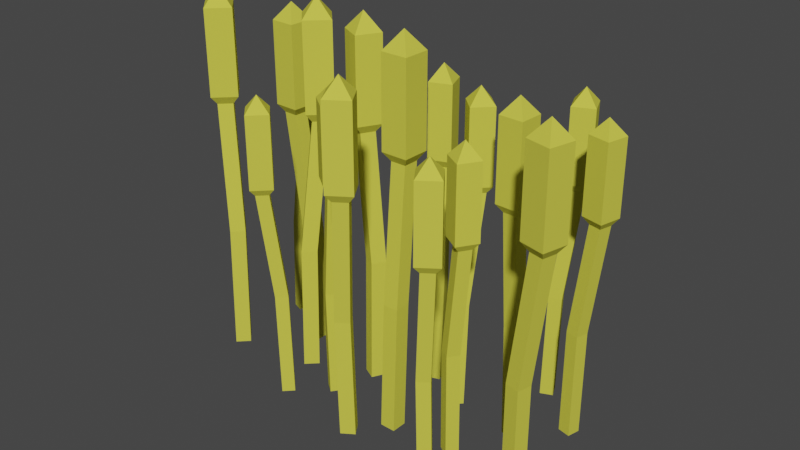 # Source: wheat.blend  (saved by Blender 2.80.75; exported with 4.5.12 LTS)
import bpy
from mathutils import Matrix  # noqa: F401  (used for matrix-valued properties, if any)

bpy.ops.wm.read_factory_settings(use_empty=True)
scene = bpy.context.scene
scene.name = 'Scene'

# ---- collections
col_collection = bpy.data.collections.new('Collection'); scene.collection.children.link(col_collection)

# ---- materials (node trees are filled in below, after node groups)
mat_wheat = bpy.data.materials.new('Wheat')
mat_wheat.use_transparent_shadow = False
mat_wheat.diffuse_color = (0.64, 0.619, 0.06944, 1.0)
mat_wheat.roughness = 0.6733

# ---- material node trees
mat_wheat.use_nodes = True; mat_wheat.node_tree.nodes.clear()
_N = mat_wheat.node_tree.nodes; _L = mat_wheat.node_tree.links
n0 = _N.new('ShaderNodeOutputMaterial'); n0.name = 'Material Output'; n0.location = (300, 300)
n1 = _N.new('ShaderNodeBsdfPrincipled'); n1.name = 'Principled BSDF'; n1.location = (10, 300)
n1.distribution = 'GGX'
n1.subsurface_method = 'BURLEY'
n1.inputs[0].default_value = (0.64, 0.619, 0.06944, 1.0)
n1.inputs[2].default_value = 0.6733
n1.inputs[3].default_value = 1.0
n1.inputs[27].default_value = (0.0, 0.0, 0.0, 1.0)
n1.inputs[28].default_value = 1.0
_L.new(n1.outputs[0], n0.inputs[0])
n0.is_active_output = True

# ---- world
world_world = bpy.data.worlds.new('World'); scene.world = world_world
world_world.use_nodes = True; world_world.node_tree.nodes.clear()
_N = world_world.node_tree.nodes; _L = world_world.node_tree.links
n0 = _N.new('ShaderNodeOutputWorld'); n0.name = 'World Output'; n0.location = (300, 300)
n1 = _N.new('ShaderNodeBackground'); n1.name = 'Background'; n1.location = (10, 300)
n1.inputs[0].default_value = (0.05088, 0.05088, 0.05088, 1.0)
_L.new(n1.outputs[0], n0.inputs[0])
n0.is_active_output = True
world_world.color = (0.05088, 0.05088, 0.05088)
world_world.use_sun_shadow = False
world_world.sun_shadow_jitter_overblur = 0.0

# ---- meshes
me_cube_017_cube_018 = bpy.data.meshes.new('Cube.017_Cube.018')
me_cube_017_cube_018.from_pydata([(-0.1083, 0.01856, -0.04311), (-0.107, 0.07788, -0.04366), (-0.1005, 0.07788, -0.04096), (-0.1019, 0.01856, -0.04041), (-0.1032, 0.07788, -0.03451), (-0.1046, 0.01856, -0.03395), (-0.1097, 0.07788, -0.03721), (-0.111, 0.01856, -0.03665), (-0.1059, 0.1382, -0.05062), (-0.09948, 0.1382, -0.04792), (-0.1086, 0.1382, -0.04416), (-0.112, 0.1421, -0.0428), (-0.1073, 0.1421, -0.05395), (-0.1022, 0.1382, -0.04146), (-0.1008, 0.1421, -0.03813), (-0.1008, 0.182, -0.03813), (-0.112, 0.182, -0.0428), (-0.09615, 0.1421, -0.04928), (-0.1073, 0.182, -0.05395), (-0.1041, 0.1904, -0.04604), (-0.09615, 0.182, -0.04928)], [], [(0, 1, 2, 3), (3, 2, 4, 5), (5, 4, 6, 7), (7, 6, 1, 0), (3, 5, 7, 0), (2, 1, 8, 9), (8, 10, 11, 12), (1, 6, 10, 8), (4, 2, 9, 13), (6, 4, 13, 10), (11, 14, 15, 16), (13, 9, 17, 14), (10, 13, 14, 11), (9, 8, 12, 17), (18, 16, 19), (17, 12, 18, 20), (12, 11, 16, 18), (14, 17, 20, 15), (15, 20, 19), (16, 15, 19), (20, 18, 19)])
me_cube_017_cube_018.polygons.foreach_set('use_smooth', [True] * 21)
_k = set([(0, 1), (0, 3), (0, 7), (1, 2), (1, 6), (1, 8), (2, 3), (2, 4), (2, 9), (3, 5), (4, 5), (4, 6), (4, 13), (5, 7), (6, 7), (6, 10), (8, 9), (8, 10), (8, 12), (9, 13), (9, 17), (10, 11), (10, 13), (11, 12), (11, 14), (11, 16), (12, 17), (12, 18), (13, 14), (14, 15), (14, 17), (15, 16), (15, 19), (15, 20), (16, 18), (16, 19), (17, 20), (18, 19), (18, 20), (19, 20)])
me_cube_017_cube_018.attributes.new('sharp_edge', 'BOOLEAN', 'EDGE').data.foreach_set('value', [ (min(e.vertices), max(e.vertices)) in _k for e in me_cube_017_cube_018.edges])
me_cube_017_cube_018.materials.append(mat_wheat)
me_cube_017_cube_018.use_remesh_preserve_volume = False
me_cube_017_cube_018.use_remesh_preserve_attributes = False
me_cube_017_cube_018.use_mirror_vertex_groups = False
me_cube_017_cube_018.update()
me_cube_017_cube_018.normals_split_custom_set([tuple(v) for v in zip(*[iter([0.3859, -0.0175, -0.9224, 0.3859, -0.0175, -0.9224, 0.3859, -0.0175, -0.9224, 0.3859, -0.0175, -0.9224, 0.9224, -0.01752, 0.3859, 0.9224, -0.01752, 0.3859, 0.9224, -0.01752, 0.3859, 0.9224, -0.01752, 0.3859, -0.3859, 0.01751, 0.9224, -0.3859, 0.01751, 0.9224, -0.3859, 0.01751, 0.9224, -0.3859, 0.01751, 0.9224, -0.9224, 0.01751, -0.3858, -0.9224, 0.01751, -0.3858, -0.9224, 0.01751, -0.3858, -0.9224, 0.01751, -0.3858, 0.0, -1.0, 7.43e-08, 0.0, -1.0, 7.43e-08, 0.0, -1.0, 7.43e-08, 0.0, -1.0, 7.43e-08, 0.3835, -0.1123, -0.9167, 0.3835, -0.1123, -0.9167, 0.3835, -0.1123, -0.9167, 0.3835, -0.1123, -0.9167, -0.774, -0.5441, -0.3238, -0.774, -0.5441, -0.3238, -0.774, -0.5441, -0.3238, -0.774, -0.5441, -0.3238, -0.9221, -0.02868, -0.3858, -0.9221, -0.02868, -0.3858, -0.9221, -0.02868, -0.3858, -0.9221, -0.02868, -0.3858, 0.9221, 0.0287, 0.3858, 0.9221, 0.0287, 0.3858, 0.9221, 0.0287, 0.3858, 0.9221, 0.0287, 0.3858, -0.3836, 0.1123, 0.9167, -0.3836, 0.1123, 0.9167, -0.3836, 0.1123, 0.9167, -0.3836, 0.1123, 0.9167, -0.3859, 0.0, 0.9225, -0.3859, 0.0, 0.9225, -0.3859, 0.0, 0.9225, -0.3859, 0.0, 0.9225, 0.774, -0.5441, 0.3238, 0.774, -0.5441, 0.3238, 0.774, -0.5441, 0.3238, 0.774, -0.5441, 0.3238, -0.3238, -0.5441, 0.774, -0.3238, -0.5441, 0.774, -0.3238, -0.5441, 0.774, -0.3238, -0.5441, 0.774, 0.3239, -0.544, -0.7741, 0.3239, -0.544, -0.7741, 0.3239, -0.544, -0.7741, 0.3239, -0.544, -0.7741, -0.7491, 0.5837, -0.3133, -0.7491, 0.5837, -0.3133, -0.7491, 0.5837, -0.3133, 0.386, 0.0, -0.9225, 0.386, 0.0, -0.9225, 0.386, 0.0, -0.9225, 0.386, 0.0, -0.9225, -0.9225, 0.0, -0.3859, -0.9225, 0.0, -0.3859, -0.9225, 0.0, -0.3859, -0.9225, 0.0, -0.3859, 0.9225, 0.0, 0.3859, 0.9225, 0.0, 0.3859, 0.9225, 0.0, 0.3859, 0.9225, 0.0, 0.3859, 0.749, 0.5837, 0.3134, 0.749, 0.5837, 0.3134, 0.749, 0.5837, 0.3134, -0.3133, 0.5837, 0.7491, -0.3133, 0.5837, 0.7491, -0.3133, 0.5837, 0.7491, 0.3134, 0.5837, -0.7491, 0.3134, 0.5837, -0.7491, 0.3134, 0.5837, -0.7491])] * 3)])
me_cube_016_cube_017 = bpy.data.meshes.new('Cube.016_Cube.017')
me_cube_016_cube_017.from_pydata([(0.07249, 0.02771, -0.05412), (0.0739, 0.08882, -0.05356), (0.07676, 0.08882, -0.04694), (0.07536, 0.02771, -0.0475), (0.07015, 0.08882, -0.04408), (0.06874, 0.02771, -0.04464), (0.06729, 0.08882, -0.05069), (0.06588, 0.02771, -0.05125), (0.07963, 0.1509, -0.05798), (0.0825, 0.1509, -0.05137), (0.07302, 0.1509, -0.05512), (0.06957, 0.155, -0.05648), (0.081, 0.155, -0.06143), (0.07588, 0.1509, -0.0485), (0.07452, 0.155, -0.04506), (0.07452, 0.1961, -0.04506), (0.06957, 0.1961, -0.05648), (0.08594, 0.155, -0.05), (0.081, 0.1961, -0.06143), (0.07776, 0.2048, -0.05324), (0.08594, 0.1961, -0.05)], [], [(0, 1, 2, 3), (3, 2, 4, 5), (5, 4, 6, 7), (7, 6, 1, 0), (3, 5, 7, 0), (2, 1, 8, 9), (8, 10, 11, 12), (1, 6, 10, 8), (4, 2, 9, 13), (6, 4, 13, 10), (11, 14, 15, 16), (13, 9, 17, 14), (10, 13, 14, 11), (9, 8, 12, 17), (18, 16, 19), (17, 12, 18, 20), (12, 11, 16, 18), (14, 17, 20, 15), (15, 20, 19), (16, 15, 19), (20, 18, 19)])
me_cube_016_cube_017.polygons.foreach_set('use_smooth', [True] * 21)
_k = set([(0, 1), (0, 3), (0, 7), (1, 2), (1, 6), (1, 8), (2, 3), (2, 4), (2, 9), (3, 5), (4, 5), (4, 6), (4, 13), (5, 7), (6, 7), (6, 10), (8, 9), (8, 10), (8, 12), (9, 13), (9, 17), (10, 11), (10, 13), (11, 12), (11, 14), (11, 16), (12, 17), (12, 18), (13, 14), (14, 15), (14, 17), (15, 16), (15, 19), (15, 20), (16, 18), (16, 19), (17, 20), (18, 19), (18, 20), (19, 20)])
me_cube_016_cube_017.attributes.new('sharp_edge', 'BOOLEAN', 'EDGE').data.foreach_set('value', [ (min(e.vertices), max(e.vertices)) in _k for e in me_cube_016_cube_017.edges])
me_cube_016_cube_017.materials.append(mat_wheat)
me_cube_016_cube_017.use_remesh_preserve_volume = False
me_cube_016_cube_017.use_remesh_preserve_attributes = False
me_cube_016_cube_017.use_mirror_vertex_groups = False
me_cube_016_cube_017.update()
me_cube_016_cube_017.normals_split_custom_set([tuple(v) for v in zip(*[iter([0.9175, -0.0175, -0.3972, 0.9175, -0.0175, -0.3972, 0.9175, -0.0175, -0.3972, 0.9175, -0.0175, -0.3972, 0.3973, -0.01751, 0.9175, 0.3973, -0.01751, 0.9175, 0.3973, -0.01751, 0.9175, 0.3973, -0.01751, 0.9175, -0.9175, 0.0175, 0.3972, -0.9175, 0.0175, 0.3972, -0.9175, 0.0175, 0.3972, -0.9175, 0.0175, 0.3972, -0.3973, 0.01751, -0.9175, -0.3973, 0.01751, -0.9175, -0.3973, 0.01751, -0.9175, -0.3973, 0.01751, -0.9175, 0.0, -1.0, 0.0, 0.0, -1.0, 0.0, 0.0, -1.0, 0.0, 0.0, -1.0, 0.0, 0.9119, -0.1123, -0.3947, 0.9119, -0.1123, -0.3947, 0.9119, -0.1123, -0.3947, 0.9119, -0.1123, -0.3947, -0.3334, -0.5439, -0.7701, -0.3334, -0.5439, -0.7701, -0.3334, -0.5439, -0.7701, -0.3334, -0.5439, -0.7701, -0.3971, -0.02869, -0.9173, -0.3971, -0.02869, -0.9173, -0.3971, -0.02869, -0.9173, -0.3971, -0.02869, -0.9173, 0.3972, 0.02867, 0.9173, 0.3972, 0.02867, 0.9173, 0.3972, 0.02867, 0.9173, 0.3972, 0.02867, 0.9173, -0.9119, 0.1123, 0.3947, -0.9119, 0.1123, 0.3947, -0.9119, 0.1123, 0.3947, -0.9119, 0.1123, 0.3947, -0.9177, 0.0, 0.3972, -0.9177, 0.0, 0.3972, -0.9177, 0.0, 0.3972, -0.9177, 0.0, 0.3972, 0.3334, -0.544, 0.77, 0.3334, -0.544, 0.77, 0.3334, -0.544, 0.77, 0.3334, -0.544, 0.77, -0.77, -0.544, 0.3333, -0.77, -0.544, 0.3333, -0.77, -0.544, 0.3333, -0.77, -0.544, 0.3333, 0.77, -0.5441, -0.3333, 0.77, -0.5441, -0.3333, 0.77, -0.5441, -0.3333, 0.77, -0.5441, -0.3333, -0.3226, 0.5837, -0.7451, -0.3226, 0.5837, -0.7451, -0.3226, 0.5837, -0.7451, 0.9177, 0.0, -0.3973, 0.9177, 0.0, -0.3973, 0.9177, 0.0, -0.3973, 0.9177, 0.0, -0.3973, -0.3973, 0.0, -0.9177, -0.3973, 0.0, -0.9177, -0.3973, 0.0, -0.9177, -0.3973, 0.0, -0.9177, 0.3973, 0.0, 0.9177, 0.3973, 0.0, 0.9177, 0.3973, 0.0, 0.9177, 0.3973, 0.0, 0.9177, 0.3226, 0.5837, 0.7452, 0.3226, 0.5837, 0.7452, 0.3226, 0.5837, 0.7452, -0.7451, 0.5837, 0.3225, -0.7451, 0.5837, 0.3225, -0.7451, 0.5837, 0.3225, 0.7451, 0.5837, -0.3226, 0.7451, 0.5837, -0.3226, 0.7451, 0.5837, -0.3226])] * 3)])
me_cube_015_cube_016 = bpy.data.meshes.new('Cube.015_Cube.016')
me_cube_015_cube_016.from_pydata([(0.1027, 0.02771, -0.02951), (0.1035, 0.08882, -0.02822), (0.1018, 0.08882, -0.02122), (0.101, 0.02771, -0.02251), (0.09481, 0.08882, -0.02294), (0.09403, 0.02771, -0.02423), (0.09653, 0.08882, -0.02994), (0.09575, 0.02771, -0.03123), (0.1108, 0.1509, -0.02827), (0.109, 0.1509, -0.02127), (0.1038, 0.1509, -0.02999), (0.1019, 0.155, -0.03316), (0.1139, 0.155, -0.03019), (0.1021, 0.1509, -0.02299), (0.09888, 0.155, -0.02107), (0.09888, 0.1961, -0.02107), (0.1019, 0.1961, -0.03316), (0.111, 0.155, -0.0181), (0.1139, 0.1961, -0.03019), (0.1064, 0.2048, -0.02563), (0.111, 0.1961, -0.0181)], [], [(0, 1, 2, 3), (3, 2, 4, 5), (5, 4, 6, 7), (7, 6, 1, 0), (3, 5, 7, 0), (2, 1, 8, 9), (8, 10, 11, 12), (1, 6, 10, 8), (4, 2, 9, 13), (6, 4, 13, 10), (11, 14, 15, 16), (13, 9, 17, 14), (10, 13, 14, 11), (9, 8, 12, 17), (18, 16, 19), (17, 12, 18, 20), (12, 11, 16, 18), (14, 17, 20, 15), (15, 20, 19), (16, 15, 19), (20, 18, 19)])
me_cube_015_cube_016.polygons.foreach_set('use_smooth', [True] * 21)
_k = set([(0, 1), (0, 3), (0, 7), (1, 2), (1, 6), (1, 8), (2, 3), (2, 4), (2, 9), (3, 5), (4, 5), (4, 6), (4, 13), (5, 7), (6, 7), (6, 10), (8, 9), (8, 10), (8, 12), (9, 13), (9, 17), (10, 11), (10, 13), (11, 12), (11, 14), (11, 16), (12, 17), (12, 18), (13, 14), (14, 15), (14, 17), (15, 16), (15, 19), (15, 20), (16, 18), (16, 19), (17, 20), (18, 19), (18, 20), (19, 20)])
me_cube_015_cube_016.attributes.new('sharp_edge', 'BOOLEAN', 'EDGE').data.foreach_set('value', [ (min(e.vertices), max(e.vertices)) in _k for e in me_cube_015_cube_016.edges])
me_cube_015_cube_016.materials.append(mat_wheat)
me_cube_015_cube_016.use_remesh_preserve_volume = False
me_cube_015_cube_016.use_remesh_preserve_attributes = False
me_cube_015_cube_016.use_mirror_vertex_groups = False
me_cube_015_cube_016.update()
me_cube_015_cube_016.normals_split_custom_set([tuple(v) for v in zip(*[iter([0.9709, -0.01751, 0.2387, 0.9709, -0.01751, 0.2387, 0.9709, -0.01751, 0.2387, 0.9709, -0.01751, 0.2387, -0.2387, -0.01751, 0.9709, -0.2387, -0.01751, 0.9709, -0.2387, -0.01751, 0.9709, -0.2387, -0.01751, 0.9709, -0.9709, 0.01751, -0.2387, -0.9709, 0.01751, -0.2387, -0.9709, 0.01751, -0.2387, -0.9709, 0.01751, -0.2387, 0.2387, 0.01751, -0.9709, 0.2387, 0.01751, -0.9709, 0.2387, 0.01751, -0.9709, 0.2387, 0.01751, -0.9709, 0.0, -1.0, 0.0, 0.0, -1.0, 0.0, 0.0, -1.0, 0.0, 0.0, -1.0, 0.0, 0.9649, -0.1123, 0.2373, 0.9649, -0.1123, 0.2373, 0.9649, -0.1123, 0.2373, 0.9649, -0.1123, 0.2373, 0.2003, -0.5441, -0.8148, 0.2003, -0.5441, -0.8148, 0.2003, -0.5441, -0.8148, 0.2003, -0.5441, -0.8148, 0.2386, -0.02868, -0.9707, 0.2386, -0.02868, -0.9707, 0.2386, -0.02868, -0.9707, 0.2386, -0.02868, -0.9707, -0.2386, 0.02868, 0.9707, -0.2386, 0.02868, 0.9707, -0.2386, 0.02868, 0.9707, -0.2386, 0.02868, 0.9707, -0.9649, 0.1123, -0.2373, -0.9649, 0.1123, -0.2373, -0.9649, 0.1123, -0.2373, -0.9649, 0.1123, -0.2373, -0.9711, 0.0, -0.2387, -0.9711, 0.0, -0.2387, -0.9711, 0.0, -0.2387, -0.9711, 0.0, -0.2387, -0.2003, -0.5439, 0.8149, -0.2003, -0.5439, 0.8149, -0.2003, -0.5439, 0.8149, -0.2003, -0.5439, 0.8149, -0.8148, -0.544, -0.2003, -0.8148, -0.544, -0.2003, -0.8148, -0.544, -0.2003, -0.8148, -0.544, -0.2003, 0.8148, -0.544, 0.2003, 0.8148, -0.544, 0.2003, 0.8148, -0.544, 0.2003, 0.8148, -0.544, 0.2003, 0.1938, 0.5837, -0.7885, 0.1938, 0.5837, -0.7885, 0.1938, 0.5837, -0.7885, 0.9711, 0.0, 0.2387, 0.9711, 0.0, 0.2387, 0.9711, 0.0, 0.2387, 0.9711, 0.0, 0.2387, 0.2387, 0.0, -0.9711, 0.2387, 0.0, -0.9711, 0.2387, 0.0, -0.9711, 0.2387, 0.0, -0.9711, -0.2387, 0.0, 0.9711, -0.2387, 0.0, 0.9711, -0.2387, 0.0, 0.9711, -0.2387, 0.0, 0.9711, -0.1939, 0.5836, 0.7885, -0.1939, 0.5836, 0.7885, -0.1939, 0.5836, 0.7885, -0.7885, 0.5837, -0.1938, -0.7885, 0.5837, -0.1938, -0.7885, 0.5837, -0.1938, 0.7885, 0.5837, 0.1938, 0.7885, 0.5837, 0.1938, 0.7885, 0.5837, 0.1938])] * 3)])
me_cube_014_cube_015 = bpy.data.meshes.new('Cube.014_Cube.015')
me_cube_014_cube_015.from_pydata([(0.1117, 0.02725, 0.03418), (0.1126, 0.09623, 0.03564), (0.1107, 0.09623, 0.04354), (0.1098, 0.02725, 0.04208), (0.1028, 0.09623, 0.0416), (0.1019, 0.02725, 0.04014), (0.1047, 0.09623, 0.0337), (0.1038, 0.02725, 0.03224), (0.1208, 0.1663, 0.03558), (0.1189, 0.1663, 0.04348), (0.1129, 0.1663, 0.03364), (0.1107, 0.1709, 0.03006), (0.1244, 0.1709, 0.03341), (0.111, 0.1663, 0.04154), (0.1074, 0.1709, 0.0437), (0.1074, 0.2174, 0.0437), (0.1107, 0.2174, 0.03006), (0.121, 0.1709, 0.04706), (0.1244, 0.2174, 0.03341), (0.1159, 0.2271, 0.03856), (0.121, 0.2174, 0.04706)], [], [(0, 1, 2, 3), (3, 2, 4, 5), (5, 4, 6, 7), (7, 6, 1, 0), (3, 5, 7, 0), (2, 1, 8, 9), (8, 10, 11, 12), (1, 6, 10, 8), (4, 2, 9, 13), (6, 4, 13, 10), (11, 14, 15, 16), (13, 9, 17, 14), (10, 13, 14, 11), (9, 8, 12, 17), (18, 16, 19), (17, 12, 18, 20), (12, 11, 16, 18), (14, 17, 20, 15), (15, 20, 19), (16, 15, 19), (20, 18, 19)])
me_cube_014_cube_015.polygons.foreach_set('use_smooth', [True] * 21)
_k = set([(0, 1), (0, 3), (0, 7), (1, 2), (1, 6), (1, 8), (2, 3), (2, 4), (2, 9), (3, 5), (4, 5), (4, 6), (4, 13), (5, 7), (6, 7), (6, 10), (8, 9), (8, 10), (8, 12), (9, 13), (9, 17), (10, 11), (10, 13), (11, 12), (11, 14), (11, 16), (12, 17), (12, 18), (13, 14), (14, 15), (14, 17), (15, 16), (15, 19), (15, 20), (16, 18), (16, 19), (17, 20), (18, 19), (18, 20), (19, 20)])
me_cube_014_cube_015.attributes.new('sharp_edge', 'BOOLEAN', 'EDGE').data.foreach_set('value', [ (min(e.vertices), max(e.vertices)) in _k for e in me_cube_014_cube_015.edges])
me_cube_014_cube_015.materials.append(mat_wheat)
me_cube_014_cube_015.use_remesh_preserve_volume = False
me_cube_014_cube_015.use_remesh_preserve_attributes = False
me_cube_014_cube_015.use_mirror_vertex_groups = False
me_cube_014_cube_015.update()
me_cube_014_cube_015.normals_split_custom_set([tuple(v) for v in zip(*[iter([0.9709, -0.01751, 0.2388, 0.9709, -0.01751, 0.2388, 0.9709, -0.01751, 0.2388, 0.9709, -0.01751, 0.2388, -0.2386, -0.0175, 0.971, -0.2386, -0.0175, 0.971, -0.2386, -0.0175, 0.971, -0.2386, -0.0175, 0.971, -0.9709, 0.0175, -0.2387, -0.9709, 0.0175, -0.2387, -0.9709, 0.0175, -0.2387, -0.9709, 0.0175, -0.2387, 0.2387, 0.01751, -0.9709, 0.2387, 0.01751, -0.9709, 0.2387, 0.01751, -0.9709, 0.2387, 0.01751, -0.9709, 0.0, -1.0, 2.198e-07, 0.0, -1.0, 2.198e-07, 0.0, -1.0, 2.198e-07, 0.0, -1.0, 2.198e-07, 0.9649, -0.1123, 0.2373, 0.9649, -0.1123, 0.2373, 0.9649, -0.1123, 0.2373, 0.9649, -0.1123, 0.2373, 0.2003, -0.5441, -0.8148, 0.2003, -0.5441, -0.8148, 0.2003, -0.5441, -0.8148, 0.2003, -0.5441, -0.8148, 0.2386, -0.02868, -0.9707, 0.2386, -0.02868, -0.9707, 0.2386, -0.02868, -0.9707, 0.2386, -0.02868, -0.9707, -0.2386, 0.02868, 0.9707, -0.2386, 0.02868, 0.9707, -0.2386, 0.02868, 0.9707, -0.2386, 0.02868, 0.9707, -0.9649, 0.1123, -0.2372, -0.9649, 0.1123, -0.2372, -0.9649, 0.1123, -0.2372, -0.9649, 0.1123, -0.2372, -0.9711, 0.0, -0.2387, -0.9711, 0.0, -0.2387, -0.9711, 0.0, -0.2387, -0.9711, 0.0, -0.2387, -0.2004, -0.5441, 0.8147, -0.2004, -0.5441, 0.8147, -0.2004, -0.5441, 0.8147, -0.2004, -0.5441, 0.8147, -0.8148, -0.5441, -0.2003, -0.8148, -0.5441, -0.2003, -0.8148, -0.5441, -0.2003, -0.8148, -0.5441, -0.2003, 0.8148, -0.5441, 0.2003, 0.8148, -0.5441, 0.2003, 0.8148, -0.5441, 0.2003, 0.8148, -0.5441, 0.2003, 0.1938, 0.5837, -0.7885, 0.1938, 0.5837, -0.7885, 0.1938, 0.5837, -0.7885, 0.9711, 0.0, 0.2388, 0.9711, 0.0, 0.2388, 0.9711, 0.0, 0.2388, 0.9711, 0.0, 0.2388, 0.2387, 0.0, -0.9711, 0.2387, 0.0, -0.9711, 0.2387, 0.0, -0.9711, 0.2387, 0.0, -0.9711, -0.2388, 0.0, 0.9711, -0.2388, 0.0, 0.9711, -0.2388, 0.0, 0.9711, -0.2388, 0.0, 0.9711, -0.1939, 0.5837, 0.7885, -0.1939, 0.5837, 0.7885, -0.1939, 0.5837, 0.7885, -0.7885, 0.5837, -0.1938, -0.7885, 0.5837, -0.1938, -0.7885, 0.5837, -0.1938, 0.7885, 0.5837, 0.1939, 0.7885, 0.5837, 0.1939, 0.7885, 0.5837, 0.1939])] * 3)])
me_cube_013_cube_014 = bpy.data.meshes.new('Cube.013_Cube.014')
me_cube_013_cube_014.from_pydata([(0.07026, 0.02773, 0.05254), (0.07001, 0.08857, 0.05403), (0.06417, 0.08857, 0.05819), (0.06442, 0.02773, 0.0567), (0.06, 0.08857, 0.05234), (0.06025, 0.02773, 0.05086), (0.06585, 0.08857, 0.04818), (0.0661, 0.02773, 0.04669), (0.07551, 0.1504, 0.05869), (0.06967, 0.1504, 0.06285), (0.07135, 0.1504, 0.05284), (0.07196, 0.1544, 0.0492), (0.07915, 0.1544, 0.0593), (0.0655, 0.1504, 0.05701), (0.06186, 0.1544, 0.0564), (0.06186, 0.1954, 0.0564), (0.07196, 0.1954, 0.0492), (0.06906, 0.1544, 0.06649), (0.07915, 0.1954, 0.0593), (0.07051, 0.204, 0.05785), (0.06906, 0.1954, 0.06649)], [], [(0, 1, 2, 3), (3, 2, 4, 5), (5, 4, 6, 7), (7, 6, 1, 0), (3, 5, 7, 0), (2, 1, 8, 9), (8, 10, 11, 12), (1, 6, 10, 8), (4, 2, 9, 13), (6, 4, 13, 10), (11, 14, 15, 16), (13, 9, 17, 14), (10, 13, 14, 11), (9, 8, 12, 17), (18, 16, 19), (17, 12, 18, 20), (12, 11, 16, 18), (14, 17, 20, 15), (15, 20, 19), (16, 15, 19), (20, 18, 19)])
me_cube_013_cube_014.polygons.foreach_set('use_smooth', [True] * 21)
_k = set([(0, 1), (0, 3), (0, 7), (1, 2), (1, 6), (1, 8), (2, 3), (2, 4), (2, 9), (3, 5), (4, 5), (4, 6), (4, 13), (5, 7), (6, 7), (6, 10), (8, 9), (8, 10), (8, 12), (9, 13), (9, 17), (10, 11), (10, 13), (11, 12), (11, 14), (11, 16), (12, 17), (12, 18), (13, 14), (14, 15), (14, 17), (15, 16), (15, 19), (15, 20), (16, 18), (16, 19), (17, 20), (18, 19), (18, 20), (19, 20)])
me_cube_013_cube_014.attributes.new('sharp_edge', 'BOOLEAN', 'EDGE').data.foreach_set('value', [ (min(e.vertices), max(e.vertices)) in _k for e in me_cube_013_cube_014.edges])
me_cube_013_cube_014.materials.append(mat_wheat)
me_cube_013_cube_014.use_remesh_preserve_volume = False
me_cube_013_cube_014.use_remesh_preserve_attributes = False
me_cube_013_cube_014.use_mirror_vertex_groups = False
me_cube_013_cube_014.update()
me_cube_013_cube_014.normals_split_custom_set([tuple(v) for v in zip(*[iter([0.5801, -0.01751, 0.8144, 0.5801, -0.01751, 0.8144, 0.5801, -0.01751, 0.8144, 0.5801, -0.01751, 0.8144, -0.8143, -0.01751, 0.5801, -0.8143, -0.01751, 0.5801, -0.8143, -0.01751, 0.5801, -0.8143, -0.01751, 0.5801, -0.5801, 0.01751, -0.8144, -0.5801, 0.01751, -0.8144, -0.5801, 0.01751, -0.8144, -0.5801, 0.01751, -0.8144, 0.8143, 0.0175, -0.5801, 0.8143, 0.0175, -0.5801, 0.8143, 0.0175, -0.5801, 0.8143, 0.0175, -0.5801, 0.0, -1.0, -2.825e-07, 0.0, -1.0, -2.825e-07, 0.0, -1.0, -2.825e-07, 0.0, -1.0, -2.825e-07, 0.5765, -0.1123, 0.8093, 0.5765, -0.1123, 0.8093, 0.5765, -0.1123, 0.8093, 0.5765, -0.1123, 0.8093, 0.6834, -0.5441, -0.4868, 0.6834, -0.5441, -0.4868, 0.6834, -0.5441, -0.4868, 0.6834, -0.5441, -0.4868, 0.8141, -0.02869, -0.58, 0.8141, -0.02869, -0.58, 0.8141, -0.02869, -0.58, 0.8141, -0.02869, -0.58, -0.8141, 0.02868, 0.58, -0.8141, 0.02868, 0.58, -0.8141, 0.02868, 0.58, -0.8141, 0.02868, 0.58, -0.5765, 0.1123, -0.8093, -0.5765, 0.1123, -0.8093, -0.5765, 0.1123, -0.8093, -0.5765, 0.1123, -0.8093, -0.5802, 0.0, -0.8145, -0.5802, 0.0, -0.8145, -0.5802, 0.0, -0.8145, -0.5802, 0.0, -0.8145, -0.6834, -0.544, 0.4868, -0.6834, -0.544, 0.4868, -0.6834, -0.544, 0.4868, -0.6834, -0.544, 0.4868, -0.4868, -0.5441, -0.6833, -0.4868, -0.5441, -0.6833, -0.4868, -0.5441, -0.6833, -0.4868, -0.5441, -0.6833, 0.4868, -0.5441, 0.6834, 0.4868, -0.5441, 0.6834, 0.4868, -0.5441, 0.6834, 0.4868, -0.5441, 0.6834, 0.6613, 0.5837, -0.4711, 0.6613, 0.5837, -0.4711, 0.6613, 0.5837, -0.4711, 0.5802, 0.0, 0.8145, 0.5802, 0.0, 0.8145, 0.5802, 0.0, 0.8145, 0.5802, 0.0, 0.8145, 0.8145, 0.0, -0.5802, 0.8145, 0.0, -0.5802, 0.8145, 0.0, -0.5802, 0.8145, 0.0, -0.5802, -0.8145, 0.0, 0.5802, -0.8145, 0.0, 0.5802, -0.8145, 0.0, 0.5802, -0.8145, 0.0, 0.5802, -0.6613, 0.5837, 0.4711, -0.6613, 0.5837, 0.4711, -0.6613, 0.5837, 0.4711, -0.4711, 0.5837, -0.6613, -0.4711, 0.5837, -0.6613, -0.4711, 0.5837, -0.6613, 0.4711, 0.5837, 0.6613, 0.4711, 0.5837, 0.6613, 0.4711, 0.5837, 0.6613])] * 3)])
me_cube_012_cube_013 = bpy.data.meshes.new('Cube.012_Cube.013')
me_cube_012_cube_013.from_pydata([(0.08007, 0.02748, -0.002899), (0.07887, 0.09257, -0.001821), (0.0712, 0.09257, -0.002223), (0.0724, 0.02748, -0.003301), (0.07161, 0.09257, -0.00989), (0.07281, 0.02748, -0.01097), (0.07927, 0.09257, -0.009488), (0.08047, 0.02748, -0.01057), (0.08038, 0.1587, 0.005746), (0.07271, 0.1587, 0.005344), (0.08078, 0.1587, -0.001921), (0.08371, 0.163, -0.004563), (0.08302, 0.163, 0.008681), (0.07311, 0.1587, -0.002323), (0.07047, 0.163, -0.005258), (0.07047, 0.2069, -0.005258), (0.08371, 0.2069, -0.004563), (0.06977, 0.163, 0.007986), (0.08302, 0.2069, 0.008681), (0.07674, 0.2161, 0.001712), (0.06977, 0.2069, 0.007986)], [], [(0, 1, 2, 3), (3, 2, 4, 5), (5, 4, 6, 7), (7, 6, 1, 0), (3, 5, 7, 0), (2, 1, 8, 9), (8, 10, 11, 12), (1, 6, 10, 8), (4, 2, 9, 13), (6, 4, 13, 10), (11, 14, 15, 16), (13, 9, 17, 14), (10, 13, 14, 11), (9, 8, 12, 17), (18, 16, 19), (17, 12, 18, 20), (12, 11, 16, 18), (14, 17, 20, 15), (15, 20, 19), (16, 15, 19), (20, 18, 19)])
me_cube_012_cube_013.polygons.foreach_set('use_smooth', [True] * 21)
_k = set([(0, 1), (0, 3), (0, 7), (1, 2), (1, 6), (1, 8), (2, 3), (2, 4), (2, 9), (3, 5), (4, 5), (4, 6), (4, 13), (5, 7), (6, 7), (6, 10), (8, 9), (8, 10), (8, 12), (9, 13), (9, 17), (10, 11), (10, 13), (11, 12), (11, 14), (11, 16), (12, 17), (12, 18), (13, 14), (14, 15), (14, 17), (15, 16), (15, 19), (15, 20), (16, 18), (16, 19), (17, 20), (18, 19), (18, 20), (19, 20)])
me_cube_012_cube_013.attributes.new('sharp_edge', 'BOOLEAN', 'EDGE').data.foreach_set('value', [ (min(e.vertices), max(e.vertices)) in _k for e in me_cube_012_cube_013.edges])
me_cube_012_cube_013.materials.append(mat_wheat)
me_cube_012_cube_013.use_remesh_preserve_volume = False
me_cube_012_cube_013.use_remesh_preserve_attributes = False
me_cube_012_cube_013.use_mirror_vertex_groups = False
me_cube_012_cube_013.update()
me_cube_012_cube_013.normals_split_custom_set([tuple(v) for v in zip(*[iter([-0.05235, -0.0175, 0.9985, -0.05235, -0.0175, 0.9985, -0.05235, -0.0175, 0.9985, -0.05235, -0.0175, 0.9985, -0.9985, -0.0175, -0.05241, -0.9985, -0.0175, -0.05241, -0.9985, -0.0175, -0.05241, -0.9985, -0.0175, -0.05241, 0.05235, 0.01751, -0.9985, 0.05235, 0.01751, -0.9985, 0.05235, 0.01751, -0.9985, 0.05235, 0.01751, -0.9985, 0.9985, 0.01751, 0.05235, 0.9985, 0.01751, 0.05235, 0.9985, 0.01751, 0.05235, 0.9985, 0.01751, 0.05235, 0.0, -1.0, -1.543e-07, 0.0, -1.0, -1.543e-07, 0.0, -1.0, -1.543e-07, 0.0, -1.0, -1.543e-07, -0.05203, -0.1123, 0.9923, -0.05203, -0.1123, 0.9923, -0.05203, -0.1123, 0.9923, -0.05203, -0.1123, 0.9923, 0.8379, -0.5441, 0.04396, 0.8379, -0.5441, 0.04396, 0.8379, -0.5441, 0.04396, 0.8379, -0.5441, 0.04396, 0.9982, -0.02868, 0.05234, 0.9982, -0.02868, 0.05234, 0.9982, -0.02868, 0.05234, 0.9982, -0.02868, 0.05234, -0.9982, 0.02868, -0.05234, -0.9982, 0.02868, -0.05234, -0.9982, 0.02868, -0.05234, -0.9982, 0.02868, -0.05234, 0.05203, 0.1123, -0.9923, 0.05203, 0.1123, -0.9923, 0.05203, 0.1123, -0.9923, 0.05203, 0.1123, -0.9923, 0.0524, 0.0, -0.9986, 0.0524, 0.0, -0.9986, 0.0524, 0.0, -0.9986, 0.0524, 0.0, -0.9986, -0.8379, -0.5441, -0.04395, -0.8379, -0.5441, -0.04395, -0.8379, -0.5441, -0.04395, -0.8379, -0.5441, -0.04395, 0.04396, -0.5441, -0.8379, 0.04396, -0.5441, -0.8379, 0.04396, -0.5441, -0.8379, 0.04396, -0.5441, -0.8379, -0.04396, -0.5441, 0.8379, -0.04396, -0.5441, 0.8379, -0.04396, -0.5441, 0.8379, -0.04396, -0.5441, 0.8379, 0.8108, 0.5837, 0.04255, 0.8108, 0.5837, 0.04255, 0.8108, 0.5837, 0.04255, -0.0524, 0.0, 0.9986, -0.0524, 0.0, 0.9986, -0.0524, 0.0, 0.9986, -0.0524, 0.0, 0.9986, 0.9986, 0.0, 0.0524, 0.9986, 0.0, 0.0524, 0.9986, 0.0, 0.0524, 0.9986, 0.0, 0.0524, -0.9986, 0.0, -0.0524, -0.9986, 0.0, -0.0524, -0.9986, 0.0, -0.0524, -0.9986, 0.0, -0.0524, -0.8109, 0.5837, -0.04255, -0.8109, 0.5837, -0.04255, -0.8109, 0.5837, -0.04255, 0.04255, 0.5837, -0.8108, 0.04255, 0.5837, -0.8108, 0.04255, 0.5837, -0.8108, -0.04255, 0.5837, 0.8109, -0.04255, 0.5837, 0.8109, -0.04255, 0.5837, 0.8109])] * 3)])
me_cube_011_cube_012 = bpy.data.meshes.new('Cube.011_Cube.012')
me_cube_011_cube_012.from_pydata([(0.06569, 0.02778, 0.02485), (0.06602, 0.08774, 0.0263), (0.06223, 0.08774, 0.03227), (0.06191, 0.02778, 0.03083), (0.05626, 0.08774, 0.02849), (0.05593, 0.02778, 0.02704), (0.06004, 0.08774, 0.02252), (0.05972, 0.02778, 0.02107), (0.07277, 0.1487, 0.02851), (0.06899, 0.1487, 0.03448), (0.0668, 0.1487, 0.02472), (0.066, 0.1526, 0.02118), (0.07632, 0.1526, 0.02771), (0.06301, 0.1487, 0.0307), (0.05946, 0.1526, 0.0315), (0.05946, 0.193, 0.0315), (0.066, 0.193, 0.02118), (0.06978, 0.1526, 0.03803), (0.07632, 0.193, 0.02771), (0.06789, 0.2015, 0.0296), (0.06978, 0.193, 0.03803)], [], [(0, 1, 2, 3), (3, 2, 4, 5), (5, 4, 6, 7), (7, 6, 1, 0), (3, 5, 7, 0), (2, 1, 8, 9), (8, 10, 11, 12), (1, 6, 10, 8), (4, 2, 9, 13), (6, 4, 13, 10), (11, 14, 15, 16), (13, 9, 17, 14), (10, 13, 14, 11), (9, 8, 12, 17), (18, 16, 19), (17, 12, 18, 20), (12, 11, 16, 18), (14, 17, 20, 15), (15, 20, 19), (16, 15, 19), (20, 18, 19)])
me_cube_011_cube_012.polygons.foreach_set('use_smooth', [True] * 21)
_k = set([(0, 1), (0, 3), (0, 7), (1, 2), (1, 6), (1, 8), (2, 3), (2, 4), (2, 9), (3, 5), (4, 5), (4, 6), (4, 13), (5, 7), (6, 7), (6, 10), (8, 9), (8, 10), (8, 12), (9, 13), (9, 17), (10, 11), (10, 13), (11, 12), (11, 14), (11, 16), (12, 17), (12, 18), (13, 14), (14, 15), (14, 17), (15, 16), (15, 19), (15, 20), (16, 18), (16, 19), (17, 20), (18, 19), (18, 20), (19, 20)])
me_cube_011_cube_012.attributes.new('sharp_edge', 'BOOLEAN', 'EDGE').data.foreach_set('value', [ (min(e.vertices), max(e.vertices)) in _k for e in me_cube_011_cube_012.edges])
me_cube_011_cube_012.materials.append(mat_wheat)
me_cube_011_cube_012.use_remesh_preserve_volume = False
me_cube_011_cube_012.use_remesh_preserve_attributes = False
me_cube_011_cube_012.use_mirror_vertex_groups = False
me_cube_011_cube_012.update()
me_cube_011_cube_012.normals_split_custom_set([tuple(v) for v in zip(*[iter([0.8447, -0.0175, 0.535, 0.8447, -0.0175, 0.535, 0.8447, -0.0175, 0.535, 0.8447, -0.0175, 0.535, -0.535, -0.01751, 0.8447, -0.535, -0.01751, 0.8447, -0.535, -0.01751, 0.8447, -0.535, -0.01751, 0.8447, -0.8446, 0.01751, -0.5351, -0.8446, 0.01751, -0.5351, -0.8446, 0.01751, -0.5351, -0.8446, 0.01751, -0.5351, 0.5351, 0.0175, -0.8446, 0.5351, 0.0175, -0.8446, 0.5351, 0.0175, -0.8446, 0.5351, 0.0175, -0.8446, 0.0, -1.0, -2.909e-07, 0.0, -1.0, -2.909e-07, 0.0, -1.0, -2.909e-07, 0.0, -1.0, -2.909e-07, 0.8395, -0.1123, 0.5316, 0.8395, -0.1123, 0.5316, 0.8395, -0.1123, 0.5316, 0.8395, -0.1123, 0.5316, 0.4489, -0.5441, -0.7088, 0.4489, -0.5441, -0.7088, 0.4489, -0.5441, -0.7088, 0.4489, -0.5441, -0.7088, 0.5348, -0.02867, -0.8445, 0.5348, -0.02867, -0.8445, 0.5348, -0.02867, -0.8445, 0.5348, -0.02867, -0.8445, -0.5349, 0.02869, 0.8444, -0.5349, 0.02869, 0.8444, -0.5349, 0.02869, 0.8444, -0.5349, 0.02869, 0.8444, -0.8394, 0.1123, -0.5317, -0.8394, 0.1123, -0.5317, -0.8394, 0.1123, -0.5317, -0.8394, 0.1123, -0.5317, -0.8448, 0.0, -0.5351, -0.8448, 0.0, -0.5351, -0.8448, 0.0, -0.5351, -0.8448, 0.0, -0.5351, -0.449, -0.5442, 0.7088, -0.449, -0.5442, 0.7088, -0.449, -0.5442, 0.7088, -0.449, -0.5442, 0.7088, -0.7088, -0.5441, -0.449, -0.7088, -0.5441, -0.449, -0.7088, -0.5441, -0.449, -0.7088, -0.5441, -0.449, 0.7088, -0.5441, 0.449, 0.7088, -0.5441, 0.449, 0.7088, -0.5441, 0.449, 0.7088, -0.5441, 0.449, 0.4345, 0.5836, -0.686, 0.4345, 0.5836, -0.686, 0.4345, 0.5836, -0.686, 0.8448, 0.0, 0.5351, 0.8448, 0.0, 0.5351, 0.8448, 0.0, 0.5351, 0.8448, 0.0, 0.5351, 0.5351, 0.0, -0.8448, 0.5351, 0.0, -0.8448, 0.5351, 0.0, -0.8448, 0.5351, 0.0, -0.8448, -0.5351, 0.0, 0.8448, -0.5351, 0.0, 0.8448, -0.5351, 0.0, 0.8448, -0.5351, 0.0, 0.8448, -0.4345, 0.5837, 0.6859, -0.4345, 0.5837, 0.6859, -0.4345, 0.5837, 0.6859, -0.6859, 0.5837, -0.4345, -0.6859, 0.5837, -0.4345, -0.6859, 0.5837, -0.4345, 0.6859, 0.5837, 0.4345, 0.6859, 0.5837, 0.4345, 0.6859, 0.5837, 0.4345])] * 3)])
me_cube_010_cube_011 = bpy.data.meshes.new('Cube.010_Cube.011')
me_cube_010_cube_011.from_pydata([(0.01514, 0.02728, 0.04655), (0.0148, 0.09573, 0.04821), (0.008089, 0.09573, 0.0527), (0.00842, 0.02728, 0.05103), (0.003605, 0.09573, 0.04598), (0.003936, 0.02728, 0.04432), (0.01032, 0.09573, 0.0415), (0.01065, 0.02728, 0.03984), (0.02083, 0.1653, 0.05364), (0.01412, 0.1653, 0.05813), (0.01635, 0.1653, 0.04693), (0.01716, 0.1698, 0.04286), (0.0249, 0.1698, 0.05446), (0.009633, 0.1653, 0.05141), (0.00556, 0.1698, 0.0506), (0.00556, 0.2159, 0.0506), (0.01716, 0.2159, 0.04286), (0.01331, 0.1698, 0.0622), (0.0249, 0.2159, 0.05446), (0.01523, 0.2256, 0.05253), (0.01331, 0.2159, 0.0622)], [], [(0, 1, 2, 3), (3, 2, 4, 5), (5, 4, 6, 7), (7, 6, 1, 0), (3, 5, 7, 0), (2, 1, 8, 9), (8, 10, 11, 12), (1, 6, 10, 8), (4, 2, 9, 13), (6, 4, 13, 10), (11, 14, 15, 16), (13, 9, 17, 14), (10, 13, 14, 11), (9, 8, 12, 17), (18, 16, 19), (17, 12, 18, 20), (12, 11, 16, 18), (14, 17, 20, 15), (15, 20, 19), (16, 15, 19), (20, 18, 19)])
me_cube_010_cube_011.polygons.foreach_set('use_smooth', [True] * 21)
_k = set([(0, 1), (0, 3), (0, 7), (1, 2), (1, 6), (1, 8), (2, 3), (2, 4), (2, 9), (3, 5), (4, 5), (4, 6), (4, 13), (5, 7), (6, 7), (6, 10), (8, 9), (8, 10), (8, 12), (9, 13), (9, 17), (10, 11), (10, 13), (11, 12), (11, 14), (11, 16), (12, 17), (12, 18), (13, 14), (14, 15), (14, 17), (15, 16), (15, 19), (15, 20), (16, 18), (16, 19), (17, 20), (18, 19), (18, 20), (19, 20)])
me_cube_010_cube_011.attributes.new('sharp_edge', 'BOOLEAN', 'EDGE').data.foreach_set('value', [ (min(e.vertices), max(e.vertices)) in _k for e in me_cube_010_cube_011.edges])
me_cube_010_cube_011.materials.append(mat_wheat)
me_cube_010_cube_011.use_remesh_preserve_volume = False
me_cube_010_cube_011.use_remesh_preserve_attributes = False
me_cube_010_cube_011.use_mirror_vertex_groups = False
me_cube_010_cube_011.update()
me_cube_010_cube_011.normals_split_custom_set([tuple(v) for v in zip(*[iter([0.5553, -0.01751, 0.8315, 0.5553, -0.01751, 0.8315, 0.5553, -0.01751, 0.8315, 0.5553, -0.01751, 0.8315, -0.8315, -0.01751, 0.5552, -0.8315, -0.01751, 0.5552, -0.8315, -0.01751, 0.5552, -0.8315, -0.01751, 0.5552, -0.5552, 0.01752, -0.8315, -0.5552, 0.01752, -0.8315, -0.5552, 0.01752, -0.8315, -0.5552, 0.01752, -0.8315, 0.8315, 0.01751, -0.5553, 0.8315, 0.01751, -0.5553, 0.8315, 0.01751, -0.5553, 0.8315, 0.01751, -0.5553, 0.0, -1.0, 2.232e-07, 0.0, -1.0, 2.232e-07, 0.0, -1.0, 2.232e-07, 0.0, -1.0, 2.232e-07, 0.5519, -0.1123, 0.8263, 0.5519, -0.1123, 0.8263, 0.5519, -0.1123, 0.8263, 0.5519, -0.1123, 0.8263, 0.6978, -0.544, -0.466, 0.6978, -0.544, -0.466, 0.6978, -0.544, -0.466, 0.6978, -0.544, -0.466, 0.8313, -0.02869, -0.5551, 0.8313, -0.02869, -0.5551, 0.8313, -0.02869, -0.5551, 0.8313, -0.02869, -0.5551, -0.8313, 0.02869, 0.5551, -0.8313, 0.02869, 0.5551, -0.8313, 0.02869, 0.5551, -0.8313, 0.02869, 0.5551, -0.5518, 0.1123, -0.8264, -0.5518, 0.1123, -0.8264, -0.5518, 0.1123, -0.8264, -0.5518, 0.1123, -0.8264, -0.5554, 0.0, -0.8316, -0.5554, 0.0, -0.8316, -0.5554, 0.0, -0.8316, -0.5554, 0.0, -0.8316, -0.6978, -0.544, 0.466, -0.6978, -0.544, 0.466, -0.6978, -0.544, 0.466, -0.6978, -0.544, 0.466, -0.466, -0.544, -0.6978, -0.466, -0.544, -0.6978, -0.466, -0.544, -0.6978, -0.466, -0.544, -0.6978, 0.466, -0.544, 0.6978, 0.466, -0.544, 0.6978, 0.466, -0.544, 0.6978, 0.466, -0.544, 0.6978, 0.6752, 0.5837, -0.4509, 0.6752, 0.5837, -0.4509, 0.6752, 0.5837, -0.4509, 0.5554, 0.0, 0.8316, 0.5554, 0.0, 0.8316, 0.5554, 0.0, 0.8316, 0.5554, 0.0, 0.8316, 0.8316, 0.0, -0.5554, 0.8316, 0.0, -0.5554, 0.8316, 0.0, -0.5554, 0.8316, 0.0, -0.5554, -0.8316, 0.0, 0.5554, -0.8316, 0.0, 0.5554, -0.8316, 0.0, 0.5554, -0.8316, 0.0, 0.5554, -0.6753, 0.5837, 0.4509, -0.6753, 0.5837, 0.4509, -0.6753, 0.5837, 0.4509, -0.4509, 0.5837, -0.6752, -0.4509, 0.5837, -0.6752, -0.4509, 0.5837, -0.6752, 0.4509, 0.5837, 0.6752, 0.4509, 0.5837, 0.6752, 0.4509, 0.5837, 0.6752])] * 3)])
me_cube_009_cube_010 = bpy.data.meshes.new('Cube.009_Cube.010')
me_cube_009_cube_010.from_pydata([(0.03708, 0.02766, -0.01545), (0.03862, 0.08973, -0.01548), (0.04388, 0.08973, -0.01039), (0.04234, 0.02766, -0.01036), (0.03879, 0.08973, -0.005121), (0.03726, 0.02766, -0.005095), (0.03353, 0.08973, -0.01021), (0.03199, 0.02766, -0.01018), (0.04227, 0.1528, -0.02186), (0.04754, 0.1528, -0.01677), (0.03718, 0.1528, -0.0166), (0.03342, 0.1569, -0.01653), (0.04221, 0.1569, -0.02563), (0.04245, 0.1528, -0.01151), (0.04251, 0.1569, -0.007742), (0.04251, 0.1987, -0.007742), (0.03342, 0.1987, -0.01653), (0.0513, 0.1569, -0.01684), (0.04221, 0.1987, -0.02563), (0.04236, 0.2075, -0.01668), (0.0513, 0.1987, -0.01684)], [], [(0, 1, 2, 3), (3, 2, 4, 5), (5, 4, 6, 7), (7, 6, 1, 0), (3, 5, 7, 0), (2, 1, 8, 9), (8, 10, 11, 12), (1, 6, 10, 8), (4, 2, 9, 13), (6, 4, 13, 10), (11, 14, 15, 16), (13, 9, 17, 14), (10, 13, 14, 11), (9, 8, 12, 17), (18, 16, 19), (17, 12, 18, 20), (12, 11, 16, 18), (14, 17, 20, 15), (15, 20, 19), (16, 15, 19), (20, 18, 19)])
me_cube_009_cube_010.polygons.foreach_set('use_smooth', [True] * 21)
_k = set([(0, 1), (0, 3), (0, 7), (1, 2), (1, 6), (1, 8), (2, 3), (2, 4), (2, 9), (3, 5), (4, 5), (4, 6), (4, 13), (5, 7), (6, 7), (6, 10), (8, 9), (8, 10), (8, 12), (9, 13), (9, 17), (10, 11), (10, 13), (11, 12), (11, 14), (11, 16), (12, 17), (12, 18), (13, 14), (14, 15), (14, 17), (15, 16), (15, 19), (15, 20), (16, 18), (16, 19), (17, 20), (18, 19), (18, 20), (19, 20)])
me_cube_009_cube_010.attributes.new('sharp_edge', 'BOOLEAN', 'EDGE').data.foreach_set('value', [ (min(e.vertices), max(e.vertices)) in _k for e in me_cube_009_cube_010.edges])
me_cube_009_cube_010.materials.append(mat_wheat)
me_cube_009_cube_010.use_remesh_preserve_volume = False
me_cube_009_cube_010.use_remesh_preserve_attributes = False
me_cube_009_cube_010.use_mirror_vertex_groups = False
me_cube_009_cube_010.update()
me_cube_009_cube_010.normals_split_custom_set([tuple(v) for v in zip(*[iter([0.6949, -0.01751, -0.7188, 0.6949, -0.01751, -0.7188, 0.6949, -0.01751, -0.7188, 0.6949, -0.01751, -0.7188, 0.7189, -0.01751, 0.6949, 0.7189, -0.01751, 0.6949, 0.7189, -0.01751, 0.6949, 0.7189, -0.01751, 0.6949, -0.6949, 0.01751, 0.7188, -0.6949, 0.01751, 0.7188, -0.6949, 0.01751, 0.7188, -0.6949, 0.01751, 0.7188, -0.7189, 0.01751, -0.6949, -0.7189, 0.01751, -0.6949, -0.7189, 0.01751, -0.6949, -0.7189, 0.01751, -0.6949, 0.0, -1.0, 0.0, 0.0, -1.0, 0.0, 0.0, -1.0, 0.0, 0.0, -1.0, 0.0, 0.6906, -0.1123, -0.7144, 0.6906, -0.1123, -0.7144, 0.6906, -0.1123, -0.7144, 0.6906, -0.1123, -0.7144, -0.6033, -0.544, -0.5832, -0.6033, -0.544, -0.5832, -0.6033, -0.544, -0.5832, -0.6033, -0.544, -0.5832, -0.7187, -0.02868, -0.6947, -0.7187, -0.02868, -0.6947, -0.7187, -0.02868, -0.6947, -0.7187, -0.02868, -0.6947, 0.7187, 0.02868, 0.6948, 0.7187, 0.02868, 0.6948, 0.7187, 0.02868, 0.6948, 0.7187, 0.02868, 0.6948, -0.6907, 0.1123, 0.7144, -0.6907, 0.1123, 0.7144, -0.6907, 0.1123, 0.7144, -0.6907, 0.1123, 0.7144, -0.695, 0.0, 0.719, -0.695, 0.0, 0.719, -0.695, 0.0, 0.719, -0.695, 0.0, 0.719, 0.6032, -0.544, 0.5832, 0.6032, -0.544, 0.5832, 0.6032, -0.544, 0.5832, 0.6032, -0.544, 0.5832, -0.5832, -0.544, 0.6033, -0.5832, -0.544, 0.6033, -0.5832, -0.544, 0.6033, -0.5832, -0.544, 0.6033, 0.5832, -0.544, -0.6033, 0.5832, -0.544, -0.6033, 0.5832, -0.544, -0.6033, 0.5832, -0.544, -0.6033, -0.5838, 0.5837, -0.5643, -0.5838, 0.5837, -0.5643, -0.5838, 0.5837, -0.5643, 0.695, 0.0, -0.719, 0.695, 0.0, -0.719, 0.695, 0.0, -0.719, 0.695, 0.0, -0.719, -0.719, 0.0, -0.695, -0.719, 0.0, -0.695, -0.719, 0.0, -0.695, -0.719, 0.0, -0.695, 0.7189, 0.0, 0.6951, 0.7189, 0.0, 0.6951, 0.7189, 0.0, 0.6951, 0.7189, 0.0, 0.6951, 0.5838, 0.5837, 0.5644, 0.5838, 0.5837, 0.5644, 0.5838, 0.5837, 0.5644, -0.5643, 0.5837, 0.5838, -0.5643, 0.5837, 0.5838, -0.5643, 0.5837, 0.5838, 0.5644, 0.5837, -0.5838, 0.5644, 0.5837, -0.5838, 0.5644, 0.5837, -0.5838])] * 3)])
me_cube_008_cube_009 = bpy.data.meshes.new('Cube.008_Cube.009')
me_cube_008_cube_009.from_pydata([(-0.01585, 0.02766, 0.02168), (-0.01564, 0.08973, 0.02321), (-0.02008, 0.08973, 0.02903), (-0.02029, 0.02766, 0.02751), (-0.02591, 0.08973, 0.0246), (-0.02611, 0.02766, 0.02307), (-0.02147, 0.08973, 0.01877), (-0.02168, 0.02766, 0.01725), (-0.008873, 0.1528, 0.02608), (-0.01331, 0.1528, 0.03191), (-0.0147, 0.1528, 0.02165), (-0.01521, 0.1569, 0.01792), (-0.005142, 0.1569, 0.02558), (-0.01913, 0.1528, 0.02748), (-0.02287, 0.1569, 0.02798), (-0.02287, 0.1987, 0.02798), (-0.01521, 0.1987, 0.01792), (-0.0128, 0.1569, 0.03564), (-0.005142, 0.1987, 0.02558), (-0.014, 0.2075, 0.02678), (-0.0128, 0.1987, 0.03564)], [], [(0, 1, 2, 3), (3, 2, 4, 5), (5, 4, 6, 7), (7, 6, 1, 0), (3, 5, 7, 0), (2, 1, 8, 9), (8, 10, 11, 12), (1, 6, 10, 8), (4, 2, 9, 13), (6, 4, 13, 10), (11, 14, 15, 16), (13, 9, 17, 14), (10, 13, 14, 11), (9, 8, 12, 17), (18, 16, 19), (17, 12, 18, 20), (12, 11, 16, 18), (14, 17, 20, 15), (15, 20, 19), (16, 15, 19), (20, 18, 19)])
me_cube_008_cube_009.polygons.foreach_set('use_smooth', [True] * 21)
_k = set([(0, 1), (0, 3), (0, 7), (1, 2), (1, 6), (1, 8), (2, 3), (2, 4), (2, 9), (3, 5), (4, 5), (4, 6), (4, 13), (5, 7), (6, 7), (6, 10), (8, 9), (8, 10), (8, 12), (9, 13), (9, 17), (10, 11), (10, 13), (11, 12), (11, 14), (11, 16), (12, 17), (12, 18), (13, 14), (14, 15), (14, 17), (15, 16), (15, 19), (15, 20), (16, 18), (16, 19), (17, 20), (18, 19), (18, 20), (19, 20)])
me_cube_008_cube_009.attributes.new('sharp_edge', 'BOOLEAN', 'EDGE').data.foreach_set('value', [ (min(e.vertices), max(e.vertices)) in _k for e in me_cube_008_cube_009.edges])
me_cube_008_cube_009.materials.append(mat_wheat)
me_cube_008_cube_009.use_remesh_preserve_volume = False
me_cube_008_cube_009.use_remesh_preserve_attributes = False
me_cube_008_cube_009.use_mirror_vertex_groups = False
me_cube_008_cube_009.update()
me_cube_008_cube_009.normals_split_custom_set([tuple(v) for v in zip(*[iter([0.7957, -0.01751, 0.6054, 0.7957, -0.01751, 0.6054, 0.7957, -0.01751, 0.6054, 0.7957, -0.01751, 0.6054, -0.6055, -0.0175, 0.7957, -0.6055, -0.0175, 0.7957, -0.6055, -0.0175, 0.7957, -0.6055, -0.0175, 0.7957, -0.7957, 0.01751, -0.6055, -0.7957, 0.01751, -0.6055, -0.7957, 0.01751, -0.6055, -0.7957, 0.01751, -0.6055, 0.6054, 0.01751, -0.7957, 0.6054, 0.01751, -0.7957, 0.6054, 0.01751, -0.7957, 0.6054, 0.01751, -0.7957, 0.0, -1.0, -2.714e-07, 0.0, -1.0, -2.714e-07, 0.0, -1.0, -2.714e-07, 0.0, -1.0, -2.714e-07, 0.7908, -0.1123, 0.6017, 0.7908, -0.1123, 0.6017, 0.7908, -0.1123, 0.6017, 0.7908, -0.1123, 0.6017, 0.5081, -0.544, -0.6678, 0.5081, -0.544, -0.6678, 0.5081, -0.544, -0.6678, 0.5081, -0.544, -0.6678, 0.6053, -0.02869, -0.7955, 0.6053, -0.02869, -0.7955, 0.6053, -0.02869, -0.7955, 0.6053, -0.02869, -0.7955, -0.6053, 0.02869, 0.7955, -0.6053, 0.02869, 0.7955, -0.6053, 0.02869, 0.7955, -0.6053, 0.02869, 0.7955, -0.7908, 0.1123, -0.6017, -0.7908, 0.1123, -0.6017, -0.7908, 0.1123, -0.6017, -0.7908, 0.1123, -0.6017, -0.7958, 0.0, -0.6056, -0.7958, 0.0, -0.6056, -0.7958, 0.0, -0.6056, -0.7958, 0.0, -0.6056, -0.5081, -0.544, 0.6678, -0.5081, -0.544, 0.6678, -0.5081, -0.544, 0.6678, -0.5081, -0.544, 0.6678, -0.6677, -0.5441, -0.5081, -0.6677, -0.5441, -0.5081, -0.6677, -0.5441, -0.5081, -0.6677, -0.5441, -0.5081, 0.6678, -0.544, 0.5081, 0.6678, -0.544, 0.5081, 0.6678, -0.544, 0.5081, 0.6678, -0.544, 0.5081, 0.4917, 0.5837, -0.6462, 0.4917, 0.5837, -0.6462, 0.4917, 0.5837, -0.6462, 0.7958, 0.0, 0.6055, 0.7958, 0.0, 0.6055, 0.7958, 0.0, 0.6055, 0.7958, 0.0, 0.6055, 0.6056, 0.0, -0.7958, 0.6056, 0.0, -0.7958, 0.6056, 0.0, -0.7958, 0.6056, 0.0, -0.7958, -0.6055, 0.0, 0.7958, -0.6055, 0.0, 0.7958, -0.6055, 0.0, 0.7958, -0.6055, 0.0, 0.7958, -0.4917, 0.5837, 0.6462, -0.4917, 0.5837, 0.6462, -0.4917, 0.5837, 0.6462, -0.6462, 0.5837, -0.4917, -0.6462, 0.5837, -0.4917, -0.6462, 0.5837, -0.4917, 0.6462, 0.5837, 0.4916, 0.6462, 0.5837, 0.4916, 0.6462, 0.5837, 0.4916])] * 3)])
me_cube_007_cube_008 = bpy.data.meshes.new('Cube.007_Cube.008')
me_cube_007_cube_008.from_pydata([(0.01174, 0.01763, 0.01319), (0.01308, 0.0928, 0.0119), (0.02194, 0.0928, 0.01206), (0.0206, 0.01763, 0.01336), (0.02178, 0.0928, 0.02093), (0.02044, 0.01763, 0.02222), (0.01291, 0.0928, 0.02076), (0.01157, 0.01763, 0.02206), (0.01105, 0.1692, 0.003222), (0.01991, 0.1692, 0.003389), (0.01088, 0.1692, 0.01209), (0.007597, 0.1742, 0.01525), (0.007884, 0.1742, -6.2e-05), (0.01975, 0.1692, 0.01225), (0.02291, 0.1742, 0.01554), (0.02291, 0.2248, 0.01554), (0.007597, 0.2248, 0.01525), (0.0232, 0.1742, 0.000225), (0.007884, 0.2248, -6.2e-05), (0.0154, 0.2355, 0.007738), (0.0232, 0.2248, 0.000225)], [], [(0, 1, 2, 3), (3, 2, 4, 5), (5, 4, 6, 7), (7, 6, 1, 0), (3, 5, 7, 0), (2, 1, 8, 9), (8, 10, 11, 12), (1, 6, 10, 8), (4, 2, 9, 13), (6, 4, 13, 10), (11, 14, 15, 16), (13, 9, 17, 14), (10, 13, 14, 11), (9, 8, 12, 17), (18, 16, 19), (17, 12, 18, 20), (12, 11, 16, 18), (14, 17, 20, 15), (15, 20, 19), (16, 15, 19), (20, 18, 19)])
me_cube_007_cube_008.polygons.foreach_set('use_smooth', [True] * 21)
_k = set([(0, 1), (0, 3), (0, 7), (1, 2), (1, 6), (1, 8), (2, 3), (2, 4), (2, 9), (3, 5), (4, 5), (4, 6), (4, 13), (5, 7), (6, 7), (6, 10), (8, 9), (8, 10), (8, 12), (9, 13), (9, 17), (10, 11), (10, 13), (11, 12), (11, 14), (11, 16), (12, 17), (12, 18), (13, 14), (14, 15), (14, 17), (15, 16), (15, 19), (15, 20), (16, 18), (16, 19), (17, 20), (18, 19), (18, 20), (19, 20)])
me_cube_007_cube_008.attributes.new('sharp_edge', 'BOOLEAN', 'EDGE').data.foreach_set('value', [ (min(e.vertices), max(e.vertices)) in _k for e in me_cube_007_cube_008.edges])
me_cube_007_cube_008.materials.append(mat_wheat)
me_cube_007_cube_008.use_remesh_preserve_volume = False
me_cube_007_cube_008.use_remesh_preserve_attributes = False
me_cube_007_cube_008.use_mirror_vertex_groups = False
me_cube_007_cube_008.update()
me_cube_007_cube_008.normals_split_custom_set([tuple(v) for v in zip(*[iter([0.01883, -0.01752, -0.9997, 0.01883, -0.01752, -0.9997, 0.01883, -0.01752, -0.9997, 0.01883, -0.01752, -0.9997, 0.9997, -0.0175, 0.01877, 0.9997, -0.0175, 0.01877, 0.9997, -0.0175, 0.01877, 0.9997, -0.0175, 0.01877, -0.01877, 0.01751, 0.9997, -0.01877, 0.01751, 0.9997, -0.01877, 0.01751, 0.9997, -0.01877, 0.01751, 0.9997, -0.9997, 0.01751, -0.01883, -0.9997, 0.01751, -0.01883, -0.9997, 0.01751, -0.01883, -0.9997, 0.01751, -0.01883, 0.0, -1.0, -6.073e-08, 0.0, -1.0, -6.073e-08, 0.0, -1.0, -6.073e-08, 0.0, -1.0, -6.073e-08, 0.01871, -0.1123, -0.9935, 0.01871, -0.1123, -0.9935, 0.01871, -0.1123, -0.9935, 0.01871, -0.1123, -0.9935, -0.8389, -0.5441, -0.01575, -0.8389, -0.5441, -0.01575, -0.8389, -0.5441, -0.01575, -0.8389, -0.5441, -0.01575, -0.9994, -0.02869, -0.01882, -0.9994, -0.02869, -0.01882, -0.9994, -0.02869, -0.01882, -0.9994, -0.02869, -0.01882, 0.9994, 0.02868, 0.01877, 0.9994, 0.02868, 0.01877, 0.9994, 0.02868, 0.01877, 0.9994, 0.02868, 0.01877, -0.01871, 0.1123, 0.9935, -0.01871, 0.1123, 0.9935, -0.01871, 0.1123, 0.9935, -0.01871, 0.1123, 0.9935, -0.01874, 0.0, 0.9998, -0.01874, 0.0, 0.9998, -0.01874, 0.0, 0.9998, -0.01874, 0.0, 0.9998, 0.8389, -0.5441, 0.01575, 0.8389, -0.5441, 0.01575, 0.8389, -0.5441, 0.01575, 0.8389, -0.5441, 0.01575, -0.01575, -0.5441, 0.8389, -0.01575, -0.5441, 0.8389, -0.01575, -0.5441, 0.8389, -0.01575, -0.5441, 0.8389, 0.01575, -0.5441, -0.8389, 0.01575, -0.5441, -0.8389, 0.01575, -0.5441, -0.8389, 0.01575, -0.5441, -0.8389, -0.8118, 0.5837, -0.01521, -0.8118, 0.5837, -0.01521, -0.8118, 0.5837, -0.01521, 0.01874, 0.0, -0.9998, 0.01874, 0.0, -0.9998, 0.01874, 0.0, -0.9998, 0.01874, 0.0, -0.9998, -0.9998, 0.0, -0.01874, -0.9998, 0.0, -0.01874, -0.9998, 0.0, -0.01874, -0.9998, 0.0, -0.01874, 0.9998, 0.0, 0.01874, 0.9998, 0.0, 0.01874, 0.9998, 0.0, 0.01874, 0.9998, 0.0, 0.01874, 0.8119, 0.5837, 0.01522, 0.8119, 0.5837, 0.01522, 0.8119, 0.5837, 0.01522, -0.01521, 0.5837, 0.8118, -0.01521, 0.5837, 0.8118, -0.01521, 0.5837, 0.8118, 0.01522, 0.5836, -0.8119, 0.01522, 0.5836, -0.8119, 0.01522, 0.5836, -0.8119])] * 3)])
me_cube_006_cube_007 = bpy.data.meshes.new('Cube.006_Cube.007')
me_cube_006_cube_007.from_pydata([(0.000802, 0.01829, -0.035), (0.001444, 0.08223, -0.03644), (0.008482, 0.08223, -0.03916), (0.00784, 0.01829, -0.03771), (0.0112, 0.08223, -0.03212), (0.01055, 0.01829, -0.03067), (0.004157, 0.08223, -0.02941), (0.003515, 0.01829, -0.02796), (-0.002938, 0.1472, -0.04263), (0.0041, 0.1472, -0.04534), (-0.000225, 0.1472, -0.03559), (-0.001798, 0.1515, -0.03204), (-0.006484, 0.1515, -0.0442), (0.006813, 0.1472, -0.0383), (0.01036, 0.1515, -0.03673), (0.01036, 0.1945, -0.03673), (-0.001798, 0.1945, -0.03204), (0.005673, 0.1515, -0.04889), (-0.006484, 0.1945, -0.0442), (0.001937, 0.2036, -0.04047), (0.005673, 0.1945, -0.04889)], [], [(0, 1, 2, 3), (3, 2, 4, 5), (5, 4, 6, 7), (7, 6, 1, 0), (3, 5, 7, 0), (2, 1, 8, 9), (8, 10, 11, 12), (1, 6, 10, 8), (4, 2, 9, 13), (6, 4, 13, 10), (11, 14, 15, 16), (13, 9, 17, 14), (10, 13, 14, 11), (9, 8, 12, 17), (18, 16, 19), (17, 12, 18, 20), (12, 11, 16, 18), (14, 17, 20, 15), (15, 20, 19), (16, 15, 19), (20, 18, 19)])
me_cube_006_cube_007.polygons.foreach_set('use_smooth', [True] * 21)
_k = set([(0, 1), (0, 3), (0, 7), (1, 2), (1, 6), (1, 8), (2, 3), (2, 4), (2, 9), (3, 5), (4, 5), (4, 6), (4, 13), (5, 7), (6, 7), (6, 10), (8, 9), (8, 10), (8, 12), (9, 13), (9, 17), (10, 11), (10, 13), (11, 12), (11, 14), (11, 16), (12, 17), (12, 18), (13, 14), (14, 15), (14, 17), (15, 16), (15, 19), (15, 20), (16, 18), (16, 19), (17, 20), (18, 19), (18, 20), (19, 20)])
me_cube_006_cube_007.attributes.new('sharp_edge', 'BOOLEAN', 'EDGE').data.foreach_set('value', [ (min(e.vertices), max(e.vertices)) in _k for e in me_cube_006_cube_007.edges])
me_cube_006_cube_007.materials.append(mat_wheat)
me_cube_006_cube_007.use_remesh_preserve_volume = False
me_cube_006_cube_007.use_remesh_preserve_attributes = False
me_cube_006_cube_007.use_mirror_vertex_groups = False
me_cube_006_cube_007.update()
me_cube_006_cube_007.normals_split_custom_set([tuple(v) for v in zip(*[iter([-0.3596, -0.01751, -0.933, -0.3596, -0.01751, -0.933, -0.3596, -0.01751, -0.933, -0.3596, -0.01751, -0.933, 0.9329, -0.01751, -0.3596, 0.9329, -0.01751, -0.3596, 0.9329, -0.01751, -0.3596, 0.9329, -0.01751, -0.3596, 0.3596, 0.01751, 0.933, 0.3596, 0.01751, 0.933, 0.3596, 0.01751, 0.933, 0.3596, 0.01751, 0.933, -0.9329, 0.01751, 0.3596, -0.9329, 0.01751, 0.3596, -0.9329, 0.01751, 0.3596, -0.9329, 0.01751, 0.3596, 0.0, -1.0, -6.394e-08, 0.0, -1.0, -6.394e-08, 0.0, -1.0, -6.394e-08, 0.0, -1.0, -6.394e-08, -0.3574, -0.1123, -0.9272, -0.3574, -0.1123, -0.9272, -0.3574, -0.1123, -0.9272, -0.3574, -0.1123, -0.9272, -0.7829, -0.544, 0.3018, -0.7829, -0.544, 0.3018, -0.7829, -0.544, 0.3018, -0.7829, -0.544, 0.3018, -0.9327, -0.02868, 0.3595, -0.9327, -0.02868, 0.3595, -0.9327, -0.02868, 0.3595, -0.9327, -0.02868, 0.3595, 0.9327, 0.02868, -0.3595, 0.9327, 0.02868, -0.3595, 0.9327, 0.02868, -0.3595, 0.9327, 0.02868, -0.3595, 0.3573, 0.1123, 0.9272, 0.3573, 0.1123, 0.9272, 0.3573, 0.1123, 0.9272, 0.3573, 0.1123, 0.9272, 0.3597, 0.0, 0.9331, 0.3597, 0.0, 0.9331, 0.3597, 0.0, 0.9331, 0.3597, 0.0, 0.9331, 0.7829, -0.544, -0.3018, 0.7829, -0.544, -0.3018, 0.7829, -0.544, -0.3018, 0.7829, -0.544, -0.3018, 0.3018, -0.544, 0.7829, 0.3018, -0.544, 0.7829, 0.3018, -0.544, 0.7829, 0.3018, -0.544, 0.7829, -0.3018, -0.544, -0.7829, -0.3018, -0.544, -0.7829, -0.3018, -0.544, -0.7829, -0.3018, -0.544, -0.7829, -0.7576, 0.5837, 0.292, -0.7576, 0.5837, 0.292, -0.7576, 0.5837, 0.292, -0.3597, 0.0, -0.9331, -0.3597, 0.0, -0.9331, -0.3597, 0.0, -0.9331, -0.3597, 0.0, -0.9331, -0.9331, 0.0, 0.3597, -0.9331, 0.0, 0.3597, -0.9331, 0.0, 0.3597, -0.9331, 0.0, 0.3597, 0.9331, 0.0, -0.3597, 0.9331, 0.0, -0.3597, 0.9331, 0.0, -0.3597, 0.9331, 0.0, -0.3597, 0.7576, 0.5837, -0.292, 0.7576, 0.5837, -0.292, 0.7576, 0.5837, -0.292, 0.292, 0.5837, 0.7576, 0.292, 0.5837, 0.7576, 0.292, 0.5837, 0.7576, -0.292, 0.5837, -0.7577, -0.292, 0.5837, -0.7577, -0.292, 0.5837, -0.7577])] * 3)])
me_cube_005_cube_006 = bpy.data.meshes.new('Cube.005_Cube.006')
me_cube_005_cube_006.from_pydata([(-0.04065, 0.02782, 0.0444), (-0.04212, 0.08706, 0.0444), (-0.04705, 0.08706, 0.03946), (-0.04559, 0.02782, 0.03946), (-0.04211, 0.08706, 0.03452), (-0.04064, 0.02782, 0.03452), (-0.03717, 0.08706, 0.03946), (-0.03571, 0.02782, 0.03946), (-0.04571, 0.1473, 0.05043), (-0.05065, 0.1473, 0.04549), (-0.04077, 0.1473, 0.04549), (-0.03717, 0.1512, 0.0455), (-0.04571, 0.1512, 0.05403), (-0.0457, 0.1473, 0.04055), (-0.0457, 0.1512, 0.03696), (-0.0457, 0.1911, 0.03696), (-0.03717, 0.1911, 0.0455), (-0.05424, 0.1512, 0.04549), (-0.04571, 0.1911, 0.05403), (-0.04571, 0.1995, 0.04549), (-0.05424, 0.1911, 0.04549)], [], [(0, 1, 2, 3), (3, 2, 4, 5), (5, 4, 6, 7), (7, 6, 1, 0), (3, 5, 7, 0), (2, 1, 8, 9), (8, 10, 11, 12), (1, 6, 10, 8), (4, 2, 9, 13), (6, 4, 13, 10), (11, 14, 15, 16), (13, 9, 17, 14), (10, 13, 14, 11), (9, 8, 12, 17), (18, 16, 19), (17, 12, 18, 20), (12, 11, 16, 18), (14, 17, 20, 15), (15, 20, 19), (16, 15, 19), (20, 18, 19)])
me_cube_005_cube_006.polygons.foreach_set('use_smooth', [True] * 21)
_k = set([(0, 1), (0, 3), (0, 7), (1, 2), (1, 6), (1, 8), (2, 3), (2, 4), (2, 9), (3, 5), (4, 5), (4, 6), (4, 13), (5, 7), (6, 7), (6, 10), (8, 9), (8, 10), (8, 12), (9, 13), (9, 17), (10, 11), (10, 13), (11, 12), (11, 14), (11, 16), (12, 17), (12, 18), (13, 14), (14, 15), (14, 17), (15, 16), (15, 19), (15, 20), (16, 18), (16, 19), (17, 20), (18, 19), (18, 20), (19, 20)])
me_cube_005_cube_006.attributes.new('sharp_edge', 'BOOLEAN', 'EDGE').data.foreach_set('value', [ (min(e.vertices), max(e.vertices)) in _k for e in me_cube_005_cube_006.edges])
me_cube_005_cube_006.materials.append(mat_wheat)
me_cube_005_cube_006.use_remesh_preserve_volume = False
me_cube_005_cube_006.use_remesh_preserve_attributes = False
me_cube_005_cube_006.use_mirror_vertex_groups = False
me_cube_005_cube_006.update()
me_cube_005_cube_006.normals_split_custom_set([tuple(v) for v in zip(*[iter([-0.7075, -0.01751, 0.7065, -0.7075, -0.01751, 0.7065, -0.7075, -0.01751, 0.7065, -0.7075, -0.01751, 0.7065, -0.7066, -0.01751, -0.7074, -0.7066, -0.01751, -0.7074, -0.7066, -0.01751, -0.7074, -0.7066, -0.01751, -0.7074, 0.7075, 0.0175, -0.7065, 0.7075, 0.0175, -0.7065, 0.7075, 0.0175, -0.7065, 0.7075, 0.0175, -0.7065, 0.7065, 0.0175, 0.7075, 0.7065, 0.0175, 0.7075, 0.7065, 0.0175, 0.7075, 0.7065, 0.0175, 0.7075, 0.0, -1.0, 0.0, 0.0, -1.0, 0.0, 0.0, -1.0, 0.0, 0.0, -1.0, 0.0, -0.7031, -0.1123, 0.7022, -0.7031, -0.1123, 0.7022, -0.7031, -0.1123, 0.7022, -0.7031, -0.1123, 0.7022, 0.5929, -0.5441, 0.5937, 0.5929, -0.5441, 0.5937, 0.5929, -0.5441, 0.5937, 0.5929, -0.5441, 0.5937, 0.7064, -0.02868, 0.7072, 0.7064, -0.02868, 0.7072, 0.7064, -0.02868, 0.7072, 0.7064, -0.02868, 0.7072, -0.7064, 0.02867, -0.7072, -0.7064, 0.02867, -0.7072, -0.7064, 0.02867, -0.7072, -0.7064, 0.02867, -0.7072, 0.7031, 0.1123, -0.7022, 0.7031, 0.1123, -0.7022, 0.7031, 0.1123, -0.7022, 0.7031, 0.1123, -0.7022, 0.7076, 0.0, -0.7066, 0.7076, 0.0, -0.7066, 0.7076, 0.0, -0.7066, 0.7076, 0.0, -0.7066, -0.5929, -0.5441, -0.5937, -0.5929, -0.5441, -0.5937, -0.5929, -0.5441, -0.5937, -0.5929, -0.5441, -0.5937, 0.5937, -0.5441, -0.5929, 0.5937, -0.5441, -0.5929, 0.5937, -0.5441, -0.5929, 0.5937, -0.5441, -0.5929, -0.5937, -0.5441, 0.5929, -0.5937, -0.5441, 0.5929, -0.5937, -0.5441, 0.5929, -0.5937, -0.5441, 0.5929, 0.5737, 0.5837, 0.5745, 0.5737, 0.5837, 0.5745, 0.5737, 0.5837, 0.5745, -0.7076, 0.0, 0.7066, -0.7076, 0.0, 0.7066, -0.7076, 0.0, 0.7066, -0.7076, 0.0, 0.7066, 0.7066, 0.0, 0.7076, 0.7066, 0.0, 0.7076, 0.7066, 0.0, 0.7076, 0.7066, 0.0, 0.7076, -0.7066, 0.0, -0.7076, -0.7066, 0.0, -0.7076, -0.7066, 0.0, -0.7076, -0.7066, 0.0, -0.7076, -0.5737, 0.5837, -0.5745, -0.5737, 0.5837, -0.5745, -0.5737, 0.5837, -0.5745, 0.5745, 0.5837, -0.5737, 0.5745, 0.5837, -0.5737, 0.5745, 0.5837, -0.5737, -0.5745, 0.5837, 0.5737, -0.5745, 0.5837, 0.5737, -0.5745, 0.5837, 0.5737])] * 3)])
me_cube_004_cube_005 = bpy.data.meshes.new('Cube.004_Cube.005')
me_cube_004_cube_005.from_pydata([(-0.02895, 0.01774, -0.01189), (-0.02947, 0.0909, -0.01363), (-0.02541, 0.0909, -0.02124), (-0.02489, 0.01774, -0.01951), (-0.0178, 0.0909, -0.01718), (-0.01727, 0.01774, -0.01545), (-0.02186, 0.0909, -0.009566), (-0.02133, 0.01774, -0.007833), (-0.03789, 0.1652, -0.0157), (-0.03383, 0.1652, -0.02331), (-0.03028, 0.1652, -0.01164), (-0.02899, 0.1701, -0.007392), (-0.04214, 0.1701, -0.0144), (-0.02622, 0.1652, -0.01925), (-0.02197, 0.1701, -0.02054), (-0.02197, 0.2193, -0.02054), (-0.02899, 0.2193, -0.007392), (-0.03513, 0.1701, -0.02756), (-0.04214, 0.2193, -0.0144), (-0.03206, 0.2297, -0.01747), (-0.03513, 0.2193, -0.02756)], [], [(0, 1, 2, 3), (3, 2, 4, 5), (5, 4, 6, 7), (7, 6, 1, 0), (3, 5, 7, 0), (2, 1, 8, 9), (8, 10, 11, 12), (1, 6, 10, 8), (4, 2, 9, 13), (6, 4, 13, 10), (11, 14, 15, 16), (13, 9, 17, 14), (10, 13, 14, 11), (9, 8, 12, 17), (18, 16, 19), (17, 12, 18, 20), (12, 11, 16, 18), (14, 17, 20, 15), (15, 20, 19), (16, 15, 19), (20, 18, 19)])
me_cube_004_cube_005.polygons.foreach_set('use_smooth', [True] * 21)
_k = set([(0, 1), (0, 3), (0, 7), (1, 2), (1, 6), (1, 8), (2, 3), (2, 4), (2, 9), (3, 5), (4, 5), (4, 6), (4, 13), (5, 7), (6, 7), (6, 10), (8, 9), (8, 10), (8, 12), (9, 13), (9, 17), (10, 11), (10, 13), (11, 12), (11, 14), (11, 16), (12, 17), (12, 18), (13, 14), (14, 15), (14, 17), (15, 16), (15, 19), (15, 20), (16, 18), (16, 19), (17, 20), (18, 19), (18, 20), (19, 20)])
me_cube_004_cube_005.attributes.new('sharp_edge', 'BOOLEAN', 'EDGE').data.foreach_set('value', [ (min(e.vertices), max(e.vertices)) in _k for e in me_cube_004_cube_005.edges])
me_cube_004_cube_005.materials.append(mat_wheat)
me_cube_004_cube_005.use_remesh_preserve_volume = False
me_cube_004_cube_005.use_remesh_preserve_attributes = False
me_cube_004_cube_005.use_mirror_vertex_groups = False
me_cube_004_cube_005.update()
me_cube_004_cube_005.normals_split_custom_set([tuple(v) for v in zip(*[iter([-0.8823, -0.01751, -0.4704, -0.8823, -0.01751, -0.4704, -0.8823, -0.01751, -0.4704, -0.8823, -0.01751, -0.4704, 0.4704, -0.01751, -0.8823, 0.4704, -0.01751, -0.8823, 0.4704, -0.01751, -0.8823, 0.4704, -0.01751, -0.8823, 0.8823, 0.01751, 0.4704, 0.8823, 0.01751, 0.4704, 0.8823, 0.01751, 0.4704, 0.8823, 0.01751, 0.4704, -0.4704, 0.01751, 0.8823, -0.4704, 0.01751, 0.8823, -0.4704, 0.01751, 0.8823, -0.4704, 0.01751, 0.8823, 0.0, -1.0, 0.0, 0.0, -1.0, 0.0, 0.0, -1.0, 0.0, 0.0, -1.0, 0.0, -0.8768, -0.1123, -0.4675, -0.8768, -0.1123, -0.4675, -0.8768, -0.1123, -0.4675, -0.8768, -0.1123, -0.4675, -0.3948, -0.5441, 0.7404, -0.3948, -0.5441, 0.7404, -0.3948, -0.5441, 0.7404, -0.3948, -0.5441, 0.7404, -0.4703, -0.0287, 0.882, -0.4703, -0.0287, 0.882, -0.4703, -0.0287, 0.882, -0.4703, -0.0287, 0.882, 0.4703, 0.02869, -0.882, 0.4703, 0.02869, -0.882, 0.4703, 0.02869, -0.882, 0.4703, 0.02869, -0.882, 0.8768, 0.1123, 0.4675, 0.8768, 0.1123, 0.4675, 0.8768, 0.1123, 0.4675, 0.8768, 0.1123, 0.4675, 0.8824, 0.0, 0.4705, 0.8824, 0.0, 0.4705, 0.8824, 0.0, 0.4705, 0.8824, 0.0, 0.4705, 0.3948, -0.5441, -0.7404, 0.3948, -0.5441, -0.7404, 0.3948, -0.5441, -0.7404, 0.3948, -0.5441, -0.7404, 0.7404, -0.5441, 0.3948, 0.7404, -0.5441, 0.3948, 0.7404, -0.5441, 0.3948, 0.7404, -0.5441, 0.3948, -0.7404, -0.5441, -0.3948, -0.7404, -0.5441, -0.3948, -0.7404, -0.5441, -0.3948, -0.7404, -0.5441, -0.3948, -0.382, 0.5837, 0.7165, -0.382, 0.5837, 0.7165, -0.382, 0.5837, 0.7165, -0.8824, 0.0, -0.4705, -0.8824, 0.0, -0.4705, -0.8824, 0.0, -0.4705, -0.8824, 0.0, -0.4705, -0.4705, 0.0, 0.8824, -0.4705, 0.0, 0.8824, -0.4705, 0.0, 0.8824, -0.4705, 0.0, 0.8824, 0.4705, 0.0, -0.8824, 0.4705, 0.0, -0.8824, 0.4705, 0.0, -0.8824, 0.4705, 0.0, -0.8824, 0.382, 0.5837, -0.7165, 0.382, 0.5837, -0.7165, 0.382, 0.5837, -0.7165, 0.7165, 0.5837, 0.382, 0.7165, 0.5837, 0.382, 0.7165, 0.5837, 0.382, -0.7165, 0.5837, -0.382, -0.7165, 0.5837, -0.382, -0.7165, 0.5837, -0.382])] * 3)])
me_cube_003_cube_004 = bpy.data.meshes.new('Cube.003_Cube.004')
me_cube_003_cube_004.from_pydata([(-0.04294, 0.01836, -0.05418), (-0.04208, 0.08107, -0.05547), (-0.03482, 0.08107, -0.05691), (-0.03569, 0.01836, -0.05562), (-0.03339, 0.08107, -0.04965), (-0.03425, 0.01836, -0.04836), (-0.04064, 0.08107, -0.04821), (-0.04151, 0.01836, -0.04692), (-0.04527, 0.1448, -0.06218), (-0.03801, 0.1448, -0.06362), (-0.04383, 0.1448, -0.05493), (-0.04595, 0.149, -0.05177), (-0.04843, 0.149, -0.0643), (-0.03658, 0.1448, -0.05636), (-0.03342, 0.149, -0.05425), (-0.03342, 0.1912, -0.05425), (-0.04595, 0.1912, -0.05177), (-0.0359, 0.149, -0.06678), (-0.04843, 0.1912, -0.0643), (-0.04092, 0.2001, -0.05927), (-0.0359, 0.1912, -0.06678)], [], [(0, 1, 2, 3), (3, 2, 4, 5), (5, 4, 6, 7), (7, 6, 1, 0), (3, 5, 7, 0), (2, 1, 8, 9), (8, 10, 11, 12), (1, 6, 10, 8), (4, 2, 9, 13), (6, 4, 13, 10), (11, 14, 15, 16), (13, 9, 17, 14), (10, 13, 14, 11), (9, 8, 12, 17), (18, 16, 19), (17, 12, 18, 20), (12, 11, 16, 18), (14, 17, 20, 15), (15, 20, 19), (16, 15, 19), (20, 18, 19)])
me_cube_003_cube_004.polygons.foreach_set('use_smooth', [True] * 21)
_k = set([(0, 1), (0, 3), (0, 7), (1, 2), (1, 6), (1, 8), (2, 3), (2, 4), (2, 9), (3, 5), (4, 5), (4, 6), (4, 13), (5, 7), (6, 7), (6, 10), (8, 9), (8, 10), (8, 12), (9, 13), (9, 17), (10, 11), (10, 13), (11, 12), (11, 14), (11, 16), (12, 17), (12, 18), (13, 14), (14, 15), (14, 17), (15, 16), (15, 19), (15, 20), (16, 18), (16, 19), (17, 20), (18, 19), (18, 20), (19, 20)])
me_cube_003_cube_004.attributes.new('sharp_edge', 'BOOLEAN', 'EDGE').data.foreach_set('value', [ (min(e.vertices), max(e.vertices)) in _k for e in me_cube_003_cube_004.edges])
me_cube_003_cube_004.materials.append(mat_wheat)
me_cube_003_cube_004.use_remesh_preserve_volume = False
me_cube_003_cube_004.use_remesh_preserve_attributes = False
me_cube_003_cube_004.use_mirror_vertex_groups = False
me_cube_003_cube_004.update()
me_cube_003_cube_004.normals_split_custom_set([tuple(v) for v in zip(*[iter([-0.194, -0.01751, -0.9808, -0.194, -0.01751, -0.9808, -0.194, -0.01751, -0.9808, -0.194, -0.01751, -0.9808, 0.9808, -0.01751, -0.1941, 0.9808, -0.01751, -0.1941, 0.9808, -0.01751, -0.1941, 0.9808, -0.01751, -0.1941, 0.1941, 0.01752, 0.9808, 0.1941, 0.01752, 0.9808, 0.1941, 0.01752, 0.9808, 0.1941, 0.01752, 0.9808, -0.9808, 0.01751, 0.194, -0.9808, 0.01751, 0.194, -0.9808, 0.01751, 0.194, -0.9808, 0.01751, 0.194, 0.0, -1.0, 1.33e-07, 0.0, -1.0, 1.33e-07, 0.0, -1.0, 1.33e-07, 0.0, -1.0, 1.33e-07, -0.1928, -0.1123, -0.9748, -0.1928, -0.1123, -0.9748, -0.1928, -0.1123, -0.9748, -0.1928, -0.1123, -0.9748, -0.8231, -0.544, 0.1629, -0.8231, -0.544, 0.1629, -0.8231, -0.544, 0.1629, -0.8231, -0.544, 0.1629, -0.9806, -0.02869, 0.194, -0.9806, -0.02869, 0.194, -0.9806, -0.02869, 0.194, -0.9806, -0.02869, 0.194, 0.9806, 0.02867, -0.194, 0.9806, 0.02867, -0.194, 0.9806, 0.02867, -0.194, 0.9806, 0.02867, -0.194, 0.1928, 0.1123, 0.9748, 0.1928, 0.1123, 0.9748, 0.1928, 0.1123, 0.9748, 0.1928, 0.1123, 0.9748, 0.1941, 0.0, 0.981, 0.1941, 0.0, 0.981, 0.1941, 0.0, 0.981, 0.1941, 0.0, 0.981, 0.8231, -0.544, -0.1629, 0.8231, -0.544, -0.1629, 0.8231, -0.544, -0.1629, 0.8231, -0.544, -0.1629, 0.1628, -0.544, 0.8232, 0.1628, -0.544, 0.8232, 0.1628, -0.544, 0.8232, 0.1628, -0.544, 0.8232, -0.1628, -0.544, -0.8231, -0.1628, -0.544, -0.8231, -0.1628, -0.544, -0.8231, -0.1628, -0.544, -0.8231, -0.7965, 0.5837, 0.1576, -0.7965, 0.5837, 0.1576, -0.7965, 0.5837, 0.1576, -0.194, 0.0, -0.981, -0.194, 0.0, -0.981, -0.194, 0.0, -0.981, -0.194, 0.0, -0.981, -0.981, 0.0, 0.1941, -0.981, 0.0, 0.1941, -0.981, 0.0, 0.1941, -0.981, 0.0, 0.1941, 0.981, 0.0, -0.1941, 0.981, 0.0, -0.1941, 0.981, 0.0, -0.1941, 0.981, 0.0, -0.1941, 0.7965, 0.5838, -0.1576, 0.7965, 0.5838, -0.1576, 0.7965, 0.5838, -0.1576, 0.1576, 0.5837, 0.7965, 0.1576, 0.5837, 0.7965, 0.1576, 0.5837, 0.7965, -0.1575, 0.5837, -0.7965, -0.1575, 0.5837, -0.7965, -0.1575, 0.5837, -0.7965])] * 3)])
me_cube_002_cube_003 = bpy.data.meshes.new('Cube.002_Cube.003')
me_cube_002_cube_003.from_pydata([(-0.08064, 0.01787, -0.0166), (-0.08183, 0.08895, -0.0179), (-0.08147, 0.08895, -0.02627), (-0.08028, 0.01787, -0.02498), (-0.07309, 0.08895, -0.02591), (-0.0719, 0.01787, -0.02462), (-0.07345, 0.08895, -0.01754), (-0.07226, 0.01787, -0.01624), (-0.09008, 0.1612, -0.01618), (-0.08972, 0.1612, -0.02455), (-0.0817, 0.1612, -0.01582), (-0.07879, 0.1659, -0.01264), (-0.09326, 0.1659, -0.01326), (-0.08134, 0.1612, -0.02419), (-0.07816, 0.1659, -0.02711), (-0.07816, 0.2138, -0.02711), (-0.07879, 0.2138, -0.01264), (-0.09263, 0.1659, -0.02773), (-0.09326, 0.2138, -0.01326), (-0.08571, 0.2238, -0.02019), (-0.09263, 0.2138, -0.02773)], [], [(0, 1, 2, 3), (3, 2, 4, 5), (5, 4, 6, 7), (7, 6, 1, 0), (3, 5, 7, 0), (2, 1, 8, 9), (8, 10, 11, 12), (1, 6, 10, 8), (4, 2, 9, 13), (6, 4, 13, 10), (11, 14, 15, 16), (13, 9, 17, 14), (10, 13, 14, 11), (9, 8, 12, 17), (18, 16, 19), (17, 12, 18, 20), (12, 11, 16, 18), (14, 17, 20, 15), (15, 20, 19), (16, 15, 19), (20, 18, 19)])
me_cube_002_cube_003.polygons.foreach_set('use_smooth', [True] * 21)
_k = set([(0, 1), (0, 3), (0, 7), (1, 2), (1, 6), (1, 8), (2, 3), (2, 4), (2, 9), (3, 5), (4, 5), (4, 6), (4, 13), (5, 7), (6, 7), (6, 10), (8, 9), (8, 10), (8, 12), (9, 13), (9, 17), (10, 11), (10, 13), (11, 12), (11, 14), (11, 16), (12, 17), (12, 18), (13, 14), (14, 15), (14, 17), (15, 16), (15, 19), (15, 20), (16, 18), (16, 19), (17, 20), (18, 19), (18, 20), (19, 20)])
me_cube_002_cube_003.attributes.new('sharp_edge', 'BOOLEAN', 'EDGE').data.foreach_set('value', [ (min(e.vertices), max(e.vertices)) in _k for e in me_cube_002_cube_003.edges])
me_cube_002_cube_003.materials.append(mat_wheat)
me_cube_002_cube_003.use_remesh_preserve_volume = False
me_cube_002_cube_003.use_remesh_preserve_attributes = False
me_cube_002_cube_003.use_mirror_vertex_groups = False
me_cube_002_cube_003.update()
me_cube_002_cube_003.normals_split_custom_set([tuple(v) for v in zip(*[iter([-0.9989, -0.01751, -0.04304, -0.9989, -0.01751, -0.04304, -0.9989, -0.01751, -0.04304, -0.9989, -0.01751, -0.04304, 0.04305, -0.0175, -0.9989, 0.04305, -0.0175, -0.9989, 0.04305, -0.0175, -0.9989, 0.04305, -0.0175, -0.9989, 0.9989, 0.01751, 0.04305, 0.9989, 0.01751, 0.04305, 0.9989, 0.01751, 0.04305, 0.9989, 0.01751, 0.04305, -0.04299, 0.01751, 0.9989, -0.04299, 0.01751, 0.9989, -0.04299, 0.01751, 0.9989, -0.04299, 0.01751, 0.9989, 0.0, -1.0, 0.0, 0.0, -1.0, 0.0, 0.0, -1.0, 0.0, 0.0, -1.0, 0.0, -0.9927, -0.1123, -0.04278, -0.9927, -0.1123, -0.04278, -0.9927, -0.1123, -0.04278, -0.9927, -0.1123, -0.04278, -0.03614, -0.544, 0.8383, -0.03614, -0.544, 0.8383, -0.03614, -0.544, 0.8383, -0.03614, -0.544, 0.8383, -0.04297, -0.02868, 0.9987, -0.04297, -0.02868, 0.9987, -0.04297, -0.02868, 0.9987, -0.04297, -0.02868, 0.9987, 0.04304, 0.02869, -0.9987, 0.04304, 0.02869, -0.9987, 0.04304, 0.02869, -0.9987, 0.04304, 0.02869, -0.9987, 0.9928, 0.1123, 0.04272, 0.9928, 0.1123, 0.04272, 0.9928, 0.1123, 0.04272, 0.9928, 0.1123, 0.04272, 0.9991, 0.0, 0.04301, 0.9991, 0.0, 0.04301, 0.9991, 0.0, 0.04301, 0.9991, 0.0, 0.04301, 0.03614, -0.544, -0.8383, 0.03614, -0.544, -0.8383, 0.03614, -0.544, -0.8383, 0.03614, -0.544, -0.8383, 0.8383, -0.544, 0.03607, 0.8383, -0.544, 0.03607, 0.8383, -0.544, 0.03607, 0.8383, -0.544, 0.03607, -0.8383, -0.544, -0.03614, -0.8383, -0.544, -0.03614, -0.8383, -0.544, -0.03614, -0.8383, -0.544, -0.03614, -0.03498, 0.5837, 0.8112, -0.03498, 0.5837, 0.8112, -0.03498, 0.5837, 0.8112, -0.9991, 0.0, -0.04308, -0.9991, 0.0, -0.04308, -0.9991, 0.0, -0.04308, -0.9991, 0.0, -0.04308, -0.04308, 0.0, 0.9991, -0.04308, 0.0, 0.9991, -0.04308, 0.0, 0.9991, -0.04308, 0.0, 0.9991, 0.04308, 0.0, -0.9991, 0.04308, 0.0, -0.9991, 0.04308, 0.0, -0.9991, 0.04308, 0.0, -0.9991, 0.03498, 0.5837, -0.8112, 0.03498, 0.5837, -0.8112, 0.03498, 0.5837, -0.8112, 0.8112, 0.5837, 0.03493, 0.8112, 0.5837, 0.03493, 0.8112, 0.5837, 0.03493, -0.8112, 0.5837, -0.03498, -0.8112, 0.5837, -0.03498, -0.8112, 0.5837, -0.03498])] * 3)])
me_cube_001_cube_002 = bpy.data.meshes.new('Cube.001_Cube.002')
me_cube_001_cube_002.from_pydata([(-0.06041, 0.01763, -0.005356), (-0.05855, 0.0928, -0.005323), (-0.05239, 0.0928, 0.001058), (-0.05426, 0.01763, 0.001025), (-0.05878, 0.0928, 0.007215), (-0.06064, 0.01763, 0.007182), (-0.06493, 0.0928, 0.000834), (-0.06679, 0.01763, 0.000801), (-0.05386, 0.1692, -0.0129), (-0.0477, 0.1692, -0.006517), (-0.06024, 0.1692, -0.00674), (-0.0648, 0.1742, -0.006822), (-0.05378, 0.1742, -0.01746), (-0.05408, 0.1692, -0.000359), (-0.05416, 0.1742, 0.0042), (-0.05416, 0.2248, 0.0042), (-0.0648, 0.2248, -0.006822), (-0.04314, 0.1742, -0.006435), (-0.05378, 0.2248, -0.01746), (-0.05397, 0.2355, -0.006629), (-0.04314, 0.2248, -0.006435)], [], [(0, 1, 2, 3), (3, 2, 4, 5), (5, 4, 6, 7), (7, 6, 1, 0), (3, 5, 7, 0), (2, 1, 8, 9), (8, 10, 11, 12), (1, 6, 10, 8), (4, 2, 9, 13), (6, 4, 13, 10), (11, 14, 15, 16), (13, 9, 17, 14), (10, 13, 14, 11), (9, 8, 12, 17), (18, 16, 19), (17, 12, 18, 20), (12, 11, 16, 18), (14, 17, 20, 15), (15, 20, 19), (16, 15, 19), (20, 18, 19)])
me_cube_001_cube_002.polygons.foreach_set('use_smooth', [True] * 21)
_k = set([(0, 1), (0, 3), (0, 7), (1, 2), (1, 6), (1, 8), (2, 3), (2, 4), (2, 9), (3, 5), (4, 5), (4, 6), (4, 13), (5, 7), (6, 7), (6, 10), (8, 9), (8, 10), (8, 12), (9, 13), (9, 17), (10, 11), (10, 13), (11, 12), (11, 14), (11, 16), (12, 17), (12, 18), (13, 14), (14, 15), (14, 17), (15, 16), (15, 19), (15, 20), (16, 18), (16, 19), (17, 20), (18, 19), (18, 20), (19, 20)])
me_cube_001_cube_002.attributes.new('sharp_edge', 'BOOLEAN', 'EDGE').data.foreach_set('value', [ (min(e.vertices), max(e.vertices)) in _k for e in me_cube_001_cube_002.edges])
me_cube_001_cube_002.materials.append(mat_wheat)
me_cube_001_cube_002.use_remesh_preserve_volume = False
me_cube_001_cube_002.use_remesh_preserve_attributes = False
me_cube_001_cube_002.use_mirror_vertex_groups = False
me_cube_001_cube_002.update()
me_cube_001_cube_002.normals_split_custom_set([tuple(v) for v in zip(*[iter([0.7195, -0.01751, -0.6943, 0.7195, -0.01751, -0.6943, 0.7195, -0.01751, -0.6943, 0.7195, -0.01751, -0.6943, 0.6942, -0.01751, 0.7195, 0.6942, -0.01751, 0.7195, 0.6942, -0.01751, 0.7195, 0.6942, -0.01751, 0.7195, -0.7195, 0.01751, 0.6943, -0.7195, 0.01751, 0.6943, -0.7195, 0.01751, 0.6943, -0.7195, 0.01751, 0.6943, -0.6943, 0.0175, -0.7195, -0.6943, 0.0175, -0.7195, -0.6943, 0.0175, -0.7195, -0.6943, 0.0175, -0.7195, 0.0, -1.0, 0.0, 0.0, -1.0, 0.0, 0.0, -1.0, 0.0, 0.0, -1.0, 0.0, 0.715, -0.1123, -0.69, 0.715, -0.1123, -0.69, 0.715, -0.1123, -0.69, 0.715, -0.1123, -0.69, -0.5826, -0.5441, -0.6038, -0.5826, -0.5441, -0.6038, -0.5826, -0.5441, -0.6038, -0.5826, -0.5441, -0.6038, -0.6941, -0.02868, -0.7193, -0.6941, -0.02868, -0.7193, -0.6941, -0.02868, -0.7193, -0.6941, -0.02868, -0.7193, 0.6941, 0.02869, 0.7193, 0.6941, 0.02869, 0.7193, 0.6941, 0.02869, 0.7193, 0.6941, 0.02869, 0.7193, -0.7151, 0.1123, 0.69, -0.7151, 0.1123, 0.69, -0.7151, 0.1123, 0.69, -0.7151, 0.1123, 0.69, -0.7196, 0.0, 0.6944, -0.7196, 0.0, 0.6944, -0.7196, 0.0, 0.6944, -0.7196, 0.0, 0.6944, 0.5826, -0.5441, 0.6038, 0.5826, -0.5441, 0.6038, 0.5826, -0.5441, 0.6038, 0.5826, -0.5441, 0.6038, -0.6038, -0.544, 0.5826, -0.6038, -0.544, 0.5826, -0.6038, -0.544, 0.5826, -0.6038, -0.544, 0.5826, 0.6038, -0.544, -0.5826, 0.6038, -0.544, -0.5826, 0.6038, -0.544, -0.5826, 0.6038, -0.544, -0.5826, -0.5638, 0.5837, -0.5843, -0.5638, 0.5837, -0.5843, -0.5638, 0.5837, -0.5843, 0.7196, 0.0, -0.6944, 0.7196, 0.0, -0.6944, 0.7196, 0.0, -0.6944, 0.7196, 0.0, -0.6944, -0.6944, 0.0, -0.7196, -0.6944, 0.0, -0.7196, -0.6944, 0.0, -0.7196, -0.6944, 0.0, -0.7196, 0.6944, 0.0, 0.7196, 0.6944, 0.0, 0.7196, 0.6944, 0.0, 0.7196, 0.6944, 0.0, 0.7196, 0.5638, 0.5837, 0.5843, 0.5638, 0.5837, 0.5843, 0.5638, 0.5837, 0.5843, -0.5843, 0.5837, 0.5638, -0.5843, 0.5837, 0.5638, -0.5843, 0.5837, 0.5638, 0.5843, 0.5836, -0.5639, 0.5843, 0.5836, -0.5639, 0.5843, 0.5836, -0.5639])] * 3)])
me_cube_cube_001 = bpy.data.meshes.new('Cube_Cube.001')
me_cube_cube_001.from_pydata([(-0.09704, 0.03256, 0.02547), (-0.09704, 0.1036, 0.02371), (-0.09111, 0.1036, 0.01778), (-0.09111, 0.03256, 0.01955), (-0.08518, 0.1036, 0.02371), (-0.08518, 0.03256, 0.02547), (-0.09111, 0.1036, 0.02964), (-0.09111, 0.03256, 0.0314), (-0.1043, 0.1759, 0.0194), (-0.09835, 0.1759, 0.01347), (-0.09835, 0.1759, 0.02533), (-0.09835, 0.1806, 0.02965), (-0.1086, 0.1806, 0.0194), (-0.09242, 0.1759, 0.0194), (-0.08811, 0.1806, 0.0194), (-0.08811, 0.2285, 0.0194), (-0.09835, 0.2285, 0.02965), (-0.09835, 0.1806, 0.009163), (-0.1086, 0.2285, 0.0194), (-0.09835, 0.2385, 0.0194), (-0.09835, 0.2285, 0.009163)], [], [(0, 1, 2, 3), (3, 2, 4, 5), (5, 4, 6, 7), (7, 6, 1, 0), (3, 5, 7, 0), (2, 1, 8, 9), (8, 10, 11, 12), (1, 6, 10, 8), (4, 2, 9, 13), (6, 4, 13, 10), (11, 14, 15, 16), (13, 9, 17, 14), (10, 13, 14, 11), (9, 8, 12, 17), (18, 16, 19), (17, 12, 18, 20), (12, 11, 16, 18), (14, 17, 20, 15), (15, 20, 19), (16, 15, 19), (20, 18, 19)])
me_cube_cube_001.polygons.foreach_set('use_smooth', [True] * 21)
_k = set([(0, 1), (0, 3), (0, 7), (1, 2), (1, 6), (1, 8), (2, 3), (2, 4), (2, 9), (3, 5), (4, 5), (4, 6), (4, 13), (5, 7), (6, 7), (6, 10), (8, 9), (8, 10), (8, 12), (9, 13), (9, 17), (10, 11), (10, 13), (11, 12), (11, 14), (11, 16), (12, 17), (12, 18), (13, 14), (14, 15), (14, 17), (15, 16), (15, 19), (15, 20), (16, 18), (16, 19), (17, 20), (18, 19), (18, 20), (19, 20)])
me_cube_cube_001.attributes.new('sharp_edge', 'BOOLEAN', 'EDGE').data.foreach_set('value', [ (min(e.vertices), max(e.vertices)) in _k for e in me_cube_cube_001.edges])
me_cube_cube_001.materials.append(mat_wheat)
me_cube_cube_001.use_remesh_preserve_volume = False
me_cube_cube_001.use_remesh_preserve_attributes = False
me_cube_cube_001.use_mirror_vertex_groups = False
me_cube_cube_001.update()
me_cube_cube_001.normals_split_custom_set([tuple(v) for v in zip(*[iter([-0.707, -0.01751, -0.707, -0.707, -0.01751, -0.707, -0.707, -0.01751, -0.707, -0.707, -0.01751, -0.707, 0.707, -0.01751, -0.707, 0.707, -0.01751, -0.707, 0.707, -0.01751, -0.707, 0.707, -0.01751, -0.707, 0.707, 0.0175, 0.707, 0.707, 0.0175, 0.707, 0.707, 0.0175, 0.707, 0.707, 0.0175, 0.707, -0.7069, 0.01751, 0.7071, -0.7069, 0.01751, 0.7071, -0.7069, 0.01751, 0.7071, -0.7069, 0.01751, 0.7071, 0.0, -1.0, 0.0, 0.0, -1.0, 0.0, 0.0, -1.0, 0.0, 0.0, -1.0, 0.0, -0.7027, -0.1123, -0.7026, -0.7027, -0.1123, -0.7026, -0.7027, -0.1123, -0.7026, -0.7027, -0.1123, -0.7026, -0.5933, -0.544, 0.5933, -0.5933, -0.544, 0.5933, -0.5933, -0.544, 0.5933, -0.5933, -0.544, 0.5933, -0.7068, -0.02868, 0.7068, -0.7068, -0.02868, 0.7068, -0.7068, -0.02868, 0.7068, -0.7068, -0.02868, 0.7068, 0.7069, 0.0287, -0.7068, 0.7069, 0.0287, -0.7068, 0.7069, 0.0287, -0.7068, 0.7069, 0.0287, -0.7068, 0.7026, 0.1123, 0.7026, 0.7026, 0.1123, 0.7026, 0.7026, 0.1123, 0.7026, 0.7026, 0.1123, 0.7026, 0.7071, 0.0, 0.7071, 0.7071, 0.0, 0.7071, 0.7071, 0.0, 0.7071, 0.7071, 0.0, 0.7071, 0.5934, -0.544, -0.5933, 0.5934, -0.544, -0.5933, 0.5934, -0.544, -0.5933, 0.5934, -0.544, -0.5933, 0.5933, -0.544, 0.5933, 0.5933, -0.544, 0.5933, 0.5933, -0.544, 0.5933, 0.5933, -0.544, 0.5933, -0.5933, -0.544, -0.5933, -0.5933, -0.544, -0.5933, -0.5933, -0.544, -0.5933, -0.5933, -0.544, -0.5933, -0.5741, 0.5837, 0.5742, -0.5741, 0.5837, 0.5742, -0.5741, 0.5837, 0.5742, -0.7071, 0.0, -0.7071, -0.7071, 0.0, -0.7071, -0.7071, 0.0, -0.7071, -0.7071, 0.0, -0.7071, -0.7071, 0.0, 0.7071, -0.7071, 0.0, 0.7071, -0.7071, 0.0, 0.7071, -0.7071, 0.0, 0.7071, 0.7071, 0.0, -0.7071, 0.7071, 0.0, -0.7071, 0.7071, 0.0, -0.7071, 0.7071, 0.0, -0.7071, 0.5742, 0.5837, -0.5741, 0.5742, 0.5837, -0.5741, 0.5742, 0.5837, -0.5741, 0.5742, 0.5837, 0.5742, 0.5742, 0.5837, 0.5742, 0.5742, 0.5837, 0.5742, -0.5741, 0.5837, -0.5741, -0.5741, 0.5837, -0.5741, -0.5741, 0.5837, -0.5741])] * 3)])

# ---- objects
ob_cube_017_cube_018 = bpy.data.objects.new('Cube.017_Cube.018', me_cube_017_cube_018)
ob_cube_016_cube_017 = bpy.data.objects.new('Cube.016_Cube.017', me_cube_016_cube_017)
ob_cube_015_cube_016 = bpy.data.objects.new('Cube.015_Cube.016', me_cube_015_cube_016)
ob_cube_014_cube_015 = bpy.data.objects.new('Cube.014_Cube.015', me_cube_014_cube_015)
ob_cube_013_cube_014 = bpy.data.objects.new('Cube.013_Cube.014', me_cube_013_cube_014)
ob_cube_012_cube_013 = bpy.data.objects.new('Cube.012_Cube.013', me_cube_012_cube_013)
ob_cube_011_cube_012 = bpy.data.objects.new('Cube.011_Cube.012', me_cube_011_cube_012)
ob_cube_010_cube_011 = bpy.data.objects.new('Cube.010_Cube.011', me_cube_010_cube_011)
ob_cube_009_cube_010 = bpy.data.objects.new('Cube.009_Cube.010', me_cube_009_cube_010)
ob_cube_008_cube_009 = bpy.data.objects.new('Cube.008_Cube.009', me_cube_008_cube_009)
ob_cube_007_cube_008 = bpy.data.objects.new('Cube.007_Cube.008', me_cube_007_cube_008)
ob_cube_006_cube_007 = bpy.data.objects.new('Cube.006_Cube.007', me_cube_006_cube_007)
ob_cube_005_cube_006 = bpy.data.objects.new('Cube.005_Cube.006', me_cube_005_cube_006)
ob_cube_004_cube_005 = bpy.data.objects.new('Cube.004_Cube.005', me_cube_004_cube_005)
ob_cube_003_cube_004 = bpy.data.objects.new('Cube.003_Cube.004', me_cube_003_cube_004)
ob_cube_002_cube_003 = bpy.data.objects.new('Cube.002_Cube.003', me_cube_002_cube_003)
ob_cube_001_cube_002 = bpy.data.objects.new('Cube.001_Cube.002', me_cube_001_cube_002)
ob_cube_cube_001 = bpy.data.objects.new('Cube_Cube.001', me_cube_cube_001)

# ---- transforms, parenting, visibility, modifiers, constraints
ob_cube_017_cube_018.location = (0.0, 0.0, 0.0)
ob_cube_017_cube_018.rotation_euler = (1.571, -0.0, 0.0)
ob_cube_017_cube_018.lineart.crease_threshold = 0.0
ob_cube_016_cube_017.location = (0.0, 0.0, 0.0)
ob_cube_016_cube_017.rotation_euler = (1.571, -0.0, 0.0)
ob_cube_016_cube_017.lineart.crease_threshold = 0.0
ob_cube_015_cube_016.location = (0.0, 0.0, 0.0)
ob_cube_015_cube_016.rotation_euler = (1.571, -0.0, 0.0)
ob_cube_015_cube_016.lineart.crease_threshold = 0.0
ob_cube_014_cube_015.location = (0.0, 0.0, 0.0)
ob_cube_014_cube_015.rotation_euler = (1.571, -0.0, 0.0)
ob_cube_014_cube_015.lineart.crease_threshold = 0.0
ob_cube_013_cube_014.location = (0.0, 0.0, 0.0)
ob_cube_013_cube_014.rotation_euler = (1.571, -0.0, 0.0)
ob_cube_013_cube_014.lineart.crease_threshold = 0.0
ob_cube_012_cube_013.location = (0.0, 0.0, 0.0)
ob_cube_012_cube_013.rotation_euler = (1.571, -0.0, 0.0)
ob_cube_012_cube_013.lineart.crease_threshold = 0.0
ob_cube_011_cube_012.location = (0.0, 0.0, 0.0)
ob_cube_011_cube_012.rotation_euler = (1.571, -0.0, 0.0)
ob_cube_011_cube_012.lineart.crease_threshold = 0.0
ob_cube_010_cube_011.location = (0.0, 0.0, 0.0)
ob_cube_010_cube_011.rotation_euler = (1.571, -0.0, 0.0)
ob_cube_010_cube_011.lineart.crease_threshold = 0.0
ob_cube_009_cube_010.location = (0.0, 0.0, 0.0)
ob_cube_009_cube_010.rotation_euler = (1.571, -0.0, 0.0)
ob_cube_009_cube_010.lineart.crease_threshold = 0.0
ob_cube_008_cube_009.location = (0.0, 0.0, 0.0)
ob_cube_008_cube_009.rotation_euler = (1.571, -0.0, 0.0)
ob_cube_008_cube_009.lineart.crease_threshold = 0.0
ob_cube_007_cube_008.location = (0.0, 0.0, 0.0)
ob_cube_007_cube_008.rotation_euler = (1.571, -0.0, 0.0)
ob_cube_007_cube_008.lineart.crease_threshold = 0.0
ob_cube_006_cube_007.location = (0.0, 0.0, 0.0)
ob_cube_006_cube_007.rotation_euler = (1.571, -0.0, 0.0)
ob_cube_006_cube_007.lineart.crease_threshold = 0.0
ob_cube_005_cube_006.location = (0.0, 0.0, 0.0)
ob_cube_005_cube_006.rotation_euler = (1.571, -0.0, 0.0)
ob_cube_005_cube_006.lineart.crease_threshold = 0.0
ob_cube_004_cube_005.location = (0.0, 0.0, 0.0)
ob_cube_004_cube_005.rotation_euler = (1.571, -0.0, 0.0)
ob_cube_004_cube_005.lineart.crease_threshold = 0.0
ob_cube_003_cube_004.location = (0.0, 0.0, 0.0)
ob_cube_003_cube_004.rotation_euler = (1.571, -0.0, 0.0)
ob_cube_003_cube_004.lineart.crease_threshold = 0.0
ob_cube_002_cube_003.location = (0.0, 0.0, 0.0)
ob_cube_002_cube_003.rotation_euler = (1.571, -0.0, 0.0)
ob_cube_002_cube_003.lineart.crease_threshold = 0.0
ob_cube_001_cube_002.location = (0.0, 0.0, 0.0)
ob_cube_001_cube_002.rotation_euler = (1.571, -0.0, 0.0)
ob_cube_001_cube_002.lineart.crease_threshold = 0.0
ob_cube_cube_001.location = (0.0, 0.0, 0.0)
ob_cube_cube_001.rotation_euler = (1.571, -0.0, 0.0)
ob_cube_cube_001.lineart.crease_threshold = 0.0

# ---- collection membership
col_collection.objects.link(ob_cube_017_cube_018)
col_collection.objects.link(ob_cube_016_cube_017)
col_collection.objects.link(ob_cube_015_cube_016)
col_collection.objects.link(ob_cube_014_cube_015)
col_collection.objects.link(ob_cube_013_cube_014)
col_collection.objects.link(ob_cube_012_cube_013)
col_collection.objects.link(ob_cube_011_cube_012)
col_collection.objects.link(ob_cube_010_cube_011)
col_collection.objects.link(ob_cube_009_cube_010)
col_collection.objects.link(ob_cube_008_cube_009)
col_collection.objects.link(ob_cube_007_cube_008)
col_collection.objects.link(ob_cube_006_cube_007)
col_collection.objects.link(ob_cube_005_cube_006)
col_collection.objects.link(ob_cube_004_cube_005)
col_collection.objects.link(ob_cube_003_cube_004)
col_collection.objects.link(ob_cube_002_cube_003)
col_collection.objects.link(ob_cube_001_cube_002)
col_collection.objects.link(ob_cube_cube_001)

# ---- scene / render settings (as saved in the file)
scene.frame_start = 1; scene.frame_end = 250; scene.frame_set(1)
scene.render.engine = 'BLENDER_EEVEE_NEXT'
scene.cycles.use_denoising = False
scene.cycles.samples = 128
scene.cycles.sampling_pattern = 'TABULATED_SOBOL'
scene.cycles.use_adaptive_sampling = False
scene.cycles.use_light_tree = False
scene.view_settings.view_transform = 'Filmic'
bpy.context.view_layer.update()

# ---- added for rendering (the .blend has no active camera and no usable light): camera, sun
cam_auto = bpy.data.cameras.new('AutoCamera')
cam_auto.lens = 50.0
cam_auto.sensor_width = 36.0
cam_auto.clip_end = 1000.0
ob_auto_camera = bpy.data.objects.new('AutoCamera', cam_auto)
scene.collection.objects.link(ob_auto_camera)
ob_auto_camera.location = (0.329938, -0.388333, 0.387067)
ob_auto_camera.rotation_euler = (1.09748, -7.21219e-08, 0.694738)
scene.camera = ob_auto_camera
light_auto_sun = bpy.data.lights.new('AutoSun', 'SUN')
light_auto_sun.energy = 3.0
light_auto_sun.angle = 0.0523599
ob_auto_sun = bpy.data.objects.new('AutoSun', light_auto_sun)
scene.collection.objects.link(ob_auto_sun)
ob_auto_sun.rotation_euler = (0.872665, 0.174533, 0.523599)
bpy.context.view_layer.update()
